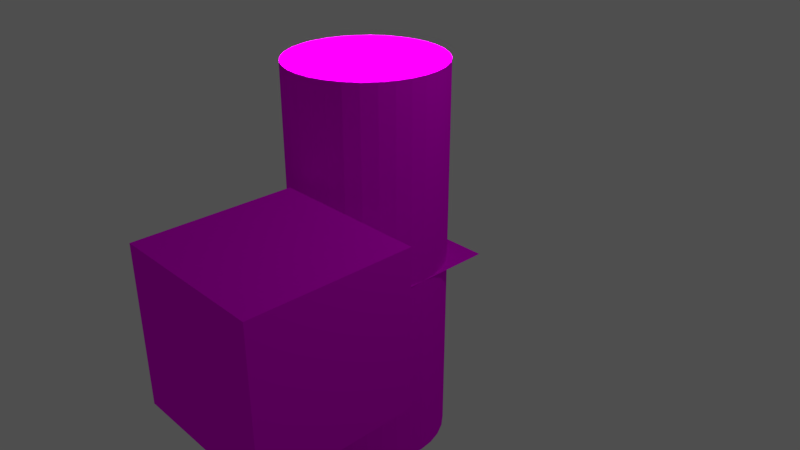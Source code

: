 # Source: bitmap2tex_startup.blend  (saved by Blender 2.79.0; exported with 4.5.12 LTS)
import bpy
from mathutils import Matrix  # noqa: F401  (used for matrix-valued properties, if any)

bpy.ops.wm.read_factory_settings(use_empty=True)
scene = bpy.context.scene
scene.name = 'Bitmap2Tex'

# ---- collections
col_collection_1 = bpy.data.collections.new('Collection 1'); scene.collection.children.link(col_collection_1)

# ---- materials (node trees are filled in below, after node groups)
mat_bitmap2tex_preview = bpy.data.materials.new('bitmap2tex_preview')
mat_bitmap2tex_preview.alpha_threshold = 0.0
mat_bitmap2tex_preview.roughness = 0.5
mat_bitmap2tex_preview.line_color = (0.0, 0.0, 0.0, 1.0)

# ---- material node trees
mat_bitmap2tex_preview.use_nodes = True; mat_bitmap2tex_preview.node_tree.nodes.clear()
_N = mat_bitmap2tex_preview.node_tree.nodes; _L = mat_bitmap2tex_preview.node_tree.links
n0 = _N.new('NodeFrame'); n0.name = 'Frame'; n0.location = (-2219, -2057)
n0.label = 'Bake Normal'
n0.width = 552
n1 = _N.new('ShaderNodeBsdfPrincipled'); n1.name = 'Principled BSDF.001'; n1.location = (-787, -793)
n1.width = 160
n1.subsurface_method = 'BURLEY'
n1.inputs[3].default_value = 1.45
n1.inputs[9].default_value = (1.0, 1.0, 1.0)
n1.inputs[13].default_value = 0.0
n2 = _N.new('ShaderNodeMapping'); n2.name = 'Mapping'; n2.location = (-1969, -1078)
n3 = _N.new('ShaderNodeMix'); n3.name = 'Mix'; n3.location = (-1034, -713)
n3.data_type = 'RGBA'
n3.blend_type = 'MULTIPLY'
n3.inputs[0].default_value = 0.7636
n4 = _N.new('ShaderNodeOutputMaterial'); n4.name = 'bake'; n4.location = (-507, -811)
n4.label = 'bake'
n5 = _N.new('ShaderNodeTexCoord'); n5.name = 'Texture Coordinate'; n5.location = (-2136, -1094)
n6 = _N.new('ShaderNodeBsdfDiffuse'); n6.name = 'Diffuse BSDF.001'; n6.location = (33, -30)
n6.inputs[1].default_value = 1.0
n7 = _N.new('ShaderNodeMath'); n7.name = 'Math'; n7.location = (191, -202)
n7.operation = 'MULTIPLY'
n7.inputs[1].default_value = 2.0
n8 = _N.new('ShaderNodeOutputMaterial'); n8.name = 'bake.001'; n8.location = (378, -57)
n8.label = 'bake_normal'
n9 = _N.new('ShaderNodeBump'); n9.name = 'Bump Convert'; n9.location = (-1064, -1561)
n9.inputs[0].default_value = 0.5
n9.inputs[1].default_value = 0.5
n9.inputs[2].default_value = 1.0
n10 = _N.new('ShaderNodeTexImage'); n10.name = 'Bump'; n10.location = (-1235, -1561)
n10.label = 'Bump'
n10.width = 140
n11 = _N.new('ShaderNodeTexImage'); n11.name = 'Roughness'; n11.location = (-1231, -1171)
n11.label = 'Roughness'
n11.width = 133
n12 = _N.new('ShaderNodeTexImage'); n12.name = 'AO'; n12.location = (-1232, -906)
n12.label = 'AO'
n12.width = 140
n13 = _N.new('ShaderNodeTexImage'); n13.name = 'Albedo'; n13.location = (-1227, -639)
n13.label = 'Albedo'
n13.width = 140
n14 = _N.new('ShaderNodeTexImage'); n14.name = 'bump_for_bake'; n14.location = (30, -197)
n14.label = 'Bump'
n14.width = 140
n15 = _N.new('ShaderNodeTexImage'); n15.name = 'Normal'; n15.location = (382, -196)
n15.label = 'Normal'
n15.width = 140
n16 = _N.new('ShaderNodeDisplacement'); n16.name = 'Displacement'; n16.location = (0, 0)
n16.inputs[1].default_value = 0.0
n16.inputs[2].default_value = 0.1
n6.parent = n0
n7.parent = n0
n8.parent = n0
n14.parent = n0
n15.parent = n0
_L.new(n5.outputs[2], n2.inputs[0])
_L.new(n13.outputs[0], n3.inputs[6])
_L.new(n10.outputs[0], n9.inputs[3])
_L.new(n3.outputs[2], n1.inputs[0])
_L.new(n12.outputs[0], n3.inputs[7])
_L.new(n14.outputs[0], n7.inputs[0])
_L.new(n1.outputs[0], n4.inputs[0])
_L.new(n9.outputs[0], n1.inputs[5])
_L.new(n11.outputs[0], n1.inputs[2])
_L.new(n6.outputs[0], n8.inputs[0])
_L.new(n2.outputs[0], n13.inputs[0])
_L.new(n2.outputs[0], n12.inputs[0])
_L.new(n2.outputs[0], n10.inputs[0])
_L.new(n2.outputs[0], n11.inputs[0])
_L.new(n7.outputs[0], n16.inputs[0])
_L.new(n16.outputs[0], n8.inputs[2])
n4.is_active_output = True

# ---- world
world_world = bpy.data.worlds.new('World'); scene.world = world_world
world_world.color = (0.07658, 0.07658, 0.07658)
world_world.use_sun_shadow = False
world_world.sun_shadow_jitter_overblur = 0.0
world_world.cycles.sampling_method = 'MANUAL'

# ---- cameras
cam_camera = bpy.data.cameras.new('Camera')
cam_camera.clip_end = 100.0
cam_camera.lens = 35.0
cam_camera.sensor_width = 32.0
cam_camera.sensor_height = 18.0
cam_camera.ortho_scale = 7.314
cam_camera.dof.focus_distance = 0.0

# ---- lights
light_point = bpy.data.lights.new('Point', 'POINT')
light_point.transmission_factor = 0.0
light_point.energy = 100.0
light_point.shadow_buffer_clip_start = 0.5
light_point.shadow_soft_size = 0.1
light_point.shadow_maximum_resolution = 0.006
light_point.use_absolute_resolution = True
light_lamp = bpy.data.lights.new('Lamp', 'POINT')
light_lamp.transmission_factor = 0.0
light_lamp.cutoff_distance = 30.0
light_lamp.energy = 100.0
light_lamp.shadow_buffer_clip_start = 1.001
light_lamp.shadow_soft_size = 0.1
light_lamp.shadow_maximum_resolution = 0.006
light_lamp.use_absolute_resolution = True

# ---- meshes
me_cube = bpy.data.meshes.new('Cube')
me_cube.from_pydata([(-1.0, -1.0, -1.0), (-1.0, -1.0, 1.0), (-1.0, 1.0, -1.0), (-1.0, 1.0, 1.0), (1.0, -1.0, -1.0), (1.0, -1.0, 1.0), (1.0, 1.0, -1.0), (1.0, 1.0, 1.0)], [], [(0, 1, 3, 2), (2, 3, 7, 6), (6, 7, 5, 4), (4, 5, 1, 0), (2, 6, 4, 0), (7, 3, 1, 5)])
_uv = me_cube.uv_layers.new(name='UVMap')
_uv.uv.foreach_set('vector', [0.6667, 0.6667, 0.3333, 0.6667, 0.3333, 0.3333, 0.6667, 0.3333, 0.3333, 0.6667, 3.974e-08, 0.6667, 0.0, 0.3333, 0.3333, 0.3333, 0.3333, 0.3333, 1.291e-07, 0.3333, 0.0, 8.941e-08, 0.3333, 0.0, 0.3333, 0.3333, 0.3333, 3.974e-08, 0.6667, 0.0, 0.6667, 0.3333, 1.0, 0.3333, 0.6667, 0.3333, 0.6667, 2.98e-08, 1.0, 0.0, 0.3333, 0.6667, 0.3333, 1.0, 4.967e-08, 1.0, 0.0, 0.6667])
me_cube.materials.append(mat_bitmap2tex_preview)
me_cube.use_remesh_preserve_volume = False
me_cube.use_remesh_preserve_attributes = False
me_cube.use_mirror_vertex_groups = False
me_cube.update()
me_plane = bpy.data.meshes.new('Plane')
me_plane.from_pydata([(-1.0, -1.0, 0.0), (1.0, -1.0, 0.0), (-1.0, 1.0, 0.0), (1.0, 1.0, 0.0), (-1.0, 0.9048, 0.0), (-1.0, 0.8095, 0.0), (-1.0, 0.7143, 0.0), (-1.0, 0.619, 0.0), (-1.0, 0.5238, 0.0), (-1.0, 0.4286, 0.0), (-1.0, 0.3333, 0.0), (-1.0, 0.2381, 0.0), (-1.0, 0.1429, 0.0), (-1.0, 0.04762, 0.0), (-1.0, -0.04762, 0.0), (-1.0, -0.1429, 0.0), (-1.0, -0.2381, 0.0), (-1.0, -0.3333, 0.0), (-1.0, -0.4286, 0.0), (-1.0, -0.5238, 0.0), (-1.0, -0.619, 0.0), (-1.0, -0.7143, 0.0), (-1.0, -0.8095, 0.0), (-1.0, -0.9048, 0.0), (-0.9048, -1.0, 0.0), (-0.8095, -1.0, 0.0), (-0.7143, -1.0, 0.0), (-0.619, -1.0, 0.0), (-0.5238, -1.0, 0.0), (-0.4286, -1.0, 0.0), (-0.3333, -1.0, 0.0), (-0.2381, -1.0, 0.0), (-0.1429, -1.0, 0.0), (-0.04762, -1.0, 0.0), (0.04762, -1.0, 0.0), (0.1429, -1.0, 0.0), (0.2381, -1.0, 0.0), (0.3333, -1.0, 0.0), (0.4286, -1.0, 0.0), (0.5238, -1.0, 0.0), (0.619, -1.0, 0.0), (0.7143, -1.0, 0.0), (0.8095, -1.0, 0.0), (0.9048, -1.0, 0.0), (1.0, -0.9048, 0.0), (1.0, -0.8095, 0.0), (1.0, -0.7143, 0.0), (1.0, -0.619, 0.0), (1.0, -0.5238, 0.0), (1.0, -0.4286, 0.0), (1.0, -0.3333, 0.0), (1.0, -0.2381, 0.0), (1.0, -0.1429, 0.0), (1.0, -0.04762, 0.0), (1.0, 0.04762, 0.0), (1.0, 0.1429, 0.0), (1.0, 0.2381, 0.0), (1.0, 0.3333, 0.0), (1.0, 0.4286, 0.0), (1.0, 0.5238, 0.0), (1.0, 0.619, 0.0), (1.0, 0.7143, 0.0), (1.0, 0.8095, 0.0), (1.0, 0.9048, 0.0), (0.9048, 1.0, 0.0), (0.8095, 1.0, 0.0), (0.7143, 1.0, 0.0), (0.619, 1.0, 0.0), (0.5238, 1.0, 0.0), (0.4286, 1.0, 0.0), (0.3333, 1.0, 0.0), (0.2381, 1.0, 0.0), (0.1429, 1.0, 0.0), (0.04762, 1.0, 0.0), (-0.04762, 1.0, 0.0), (-0.1429, 1.0, 0.0), (-0.2381, 1.0, 0.0), (-0.3333, 1.0, 0.0), (-0.4286, 1.0, 0.0), (-0.5238, 1.0, 0.0), (-0.619, 1.0, 0.0), (-0.7143, 1.0, 0.0), (-0.8095, 1.0, 0.0), (-0.9048, 1.0, 0.0), (-0.9048, -0.9048, 0.0), (-0.9048, -0.8095, 0.0), (-0.9048, -0.7143, 0.0), (-0.9048, -0.619, 0.0), (-0.9048, -0.5238, 0.0), (-0.9048, -0.4286, 0.0), (-0.9048, -0.3333, 0.0), (-0.9048, -0.2381, 0.0), (-0.9048, -0.1429, 0.0), (-0.9048, -0.04762, 0.0), (-0.9048, 0.04762, 0.0), (-0.9048, 0.1429, 0.0), (-0.9048, 0.2381, 0.0), (-0.9048, 0.3333, 0.0), (-0.9048, 0.4286, 0.0), (-0.9048, 0.5238, 0.0), (-0.9048, 0.619, 0.0), (-0.9048, 0.7143, 0.0), (-0.9048, 0.8095, 0.0), (-0.9048, 0.9048, 0.0), (-0.8095, -0.9048, 0.0), (-0.8095, -0.8095, 0.0), (-0.8095, -0.7143, 0.0), (-0.8095, -0.619, 0.0), (-0.8095, -0.5238, 0.0), (-0.8095, -0.4286, 0.0), (-0.8095, -0.3333, 0.0), (-0.8095, -0.2381, 0.0), (-0.8095, -0.1429, 0.0), (-0.8095, -0.04762, 0.0), (-0.8095, 0.04762, 0.0), (-0.8095, 0.1429, 0.0), (-0.8095, 0.2381, 0.0), (-0.8095, 0.3333, 0.0), (-0.8095, 0.4286, 0.0), (-0.8095, 0.5238, 0.0), (-0.8095, 0.619, 0.0), (-0.8095, 0.7143, 0.0), (-0.8095, 0.8095, 0.0), (-0.8095, 0.9048, 0.0), (-0.7143, -0.9048, 0.0), (-0.7143, -0.8095, 0.0), (-0.7143, -0.7143, 0.0), (-0.7143, -0.619, 0.0), (-0.7143, -0.5238, 0.0), (-0.7143, -0.4286, 0.0), (-0.7143, -0.3333, 0.0), (-0.7143, -0.2381, 0.0), (-0.7143, -0.1429, 0.0), (-0.7143, -0.04762, 0.0), (-0.7143, 0.04762, 0.0), (-0.7143, 0.1429, 0.0), (-0.7143, 0.2381, 0.0), (-0.7143, 0.3333, 0.0), (-0.7143, 0.4286, 0.0), (-0.7143, 0.5238, 0.0), (-0.7143, 0.619, 0.0), (-0.7143, 0.7143, 0.0), (-0.7143, 0.8095, 0.0), (-0.7143, 0.9048, 0.0), (-0.619, -0.9048, 0.0), (-0.619, -0.8095, 0.0), (-0.619, -0.7143, 0.0), (-0.619, -0.619, 0.0), (-0.619, -0.5238, 0.0), (-0.619, -0.4286, 0.0), (-0.619, -0.3333, 0.0), (-0.619, -0.2381, 0.0), (-0.619, -0.1429, 0.0), (-0.619, -0.04762, 0.0), (-0.619, 0.04762, 0.0), (-0.619, 0.1429, 0.0), (-0.619, 0.2381, 0.0), (-0.619, 0.3333, 0.0), (-0.619, 0.4286, 0.0), (-0.619, 0.5238, 0.0), (-0.619, 0.619, 0.0), (-0.619, 0.7143, 0.0), (-0.619, 0.8095, 0.0), (-0.619, 0.9048, 0.0), (-0.5238, -0.9048, 0.0), (-0.5238, -0.8095, 0.0), (-0.5238, -0.7143, 0.0), (-0.5238, -0.619, 0.0), (-0.5238, -0.5238, 0.0), (-0.5238, -0.4286, 0.0), (-0.5238, -0.3333, 0.0), (-0.5238, -0.2381, 0.0), (-0.5238, -0.1429, 0.0), (-0.5238, -0.04762, 0.0), (-0.5238, 0.04762, 0.0), (-0.5238, 0.1429, 0.0), (-0.5238, 0.2381, 0.0), (-0.5238, 0.3333, 0.0), (-0.5238, 0.4286, 0.0), (-0.5238, 0.5238, 0.0), (-0.5238, 0.619, 0.0), (-0.5238, 0.7143, 0.0), (-0.5238, 0.8095, 0.0), (-0.5238, 0.9048, 0.0), (-0.4286, -0.9048, 0.0), (-0.4286, -0.8095, 0.0), (-0.4286, -0.7143, 0.0), (-0.4286, -0.619, 0.0), (-0.4286, -0.5238, 0.0), (-0.4286, -0.4286, 0.0), (-0.4286, -0.3333, 0.0), (-0.4286, -0.2381, 0.0), (-0.4286, -0.1429, 0.0), (-0.4286, -0.04762, 0.0), (-0.4286, 0.04762, 0.0), (-0.4286, 0.1429, 0.0), (-0.4286, 0.2381, 0.0), (-0.4286, 0.3333, 0.0), (-0.4286, 0.4286, 0.0), (-0.4286, 0.5238, 0.0), (-0.4286, 0.619, 0.0), (-0.4286, 0.7143, 0.0), (-0.4286, 0.8095, 0.0), (-0.4286, 0.9048, 0.0), (-0.3333, -0.9048, 0.0), (-0.3333, -0.8095, 0.0), (-0.3333, -0.7143, 0.0), (-0.3333, -0.619, 0.0), (-0.3333, -0.5238, 0.0), (-0.3333, -0.4286, 0.0), (-0.3333, -0.3333, 0.0), (-0.3333, -0.2381, 0.0), (-0.3333, -0.1429, 0.0), (-0.3333, -0.04762, 0.0), (-0.3333, 0.04762, 0.0), (-0.3333, 0.1429, 0.0), (-0.3333, 0.2381, 0.0), (-0.3333, 0.3333, 0.0), (-0.3333, 0.4286, 0.0), (-0.3333, 0.5238, 0.0), (-0.3333, 0.619, 0.0), (-0.3333, 0.7143, 0.0), (-0.3333, 0.8095, 0.0), (-0.3333, 0.9048, 0.0), (-0.2381, -0.9048, 0.0), (-0.2381, -0.8095, 0.0), (-0.2381, -0.7143, 0.0), (-0.2381, -0.619, 0.0), (-0.2381, -0.5238, 0.0), (-0.2381, -0.4286, 0.0), (-0.2381, -0.3333, 0.0), (-0.2381, -0.2381, 0.0), (-0.2381, -0.1429, 0.0), (-0.2381, -0.04762, 0.0), (-0.2381, 0.04762, 0.0), (-0.2381, 0.1429, 0.0), (-0.2381, 0.2381, 0.0), (-0.2381, 0.3333, 0.0), (-0.2381, 0.4286, 0.0), (-0.2381, 0.5238, 0.0), (-0.2381, 0.619, 0.0), (-0.2381, 0.7143, 0.0), (-0.2381, 0.8095, 0.0), (-0.2381, 0.9048, 0.0), (-0.1429, -0.9048, 0.0), (-0.1429, -0.8095, 0.0), (-0.1429, -0.7143, 0.0), (-0.1429, -0.619, 0.0), (-0.1429, -0.5238, 0.0), (-0.1429, -0.4286, 0.0), (-0.1429, -0.3333, 0.0), (-0.1429, -0.2381, 0.0), (-0.1429, -0.1429, 0.0), (-0.1429, -0.04762, 0.0), (-0.1429, 0.04762, 0.0), (-0.1429, 0.1429, 0.0), (-0.1429, 0.2381, 0.0), (-0.1429, 0.3333, 0.0), (-0.1429, 0.4286, 0.0), (-0.1429, 0.5238, 0.0), (-0.1429, 0.619, 0.0), (-0.1429, 0.7143, 0.0), (-0.1429, 0.8095, 0.0), (-0.1429, 0.9048, 0.0), (-0.04762, -0.9048, 0.0), (-0.04762, -0.8095, 0.0), (-0.04762, -0.7143, 0.0), (-0.04762, -0.619, 0.0), (-0.04762, -0.5238, 0.0), (-0.04762, -0.4286, 0.0), (-0.04762, -0.3333, 0.0), (-0.04762, -0.2381, 0.0), (-0.04762, -0.1429, 0.0), (-0.04762, -0.04762, 0.0), (-0.04762, 0.04762, 0.0), (-0.04762, 0.1429, 0.0), (-0.04762, 0.2381, 0.0), (-0.04762, 0.3333, 0.0), (-0.04762, 0.4286, 0.0), (-0.04762, 0.5238, 0.0), (-0.04762, 0.619, 0.0), (-0.04762, 0.7143, 0.0), (-0.04762, 0.8095, 0.0), (-0.04762, 0.9048, 0.0), (0.04762, -0.9048, 0.0), (0.04762, -0.8095, 0.0), (0.04762, -0.7143, 0.0), (0.04762, -0.619, 0.0), (0.04762, -0.5238, 0.0), (0.04762, -0.4286, 0.0), (0.04762, -0.3333, 0.0), (0.04762, -0.2381, 0.0), (0.04762, -0.1429, 0.0), (0.04762, -0.04762, 0.0), (0.04762, 0.04762, 0.0), (0.04762, 0.1429, 0.0), (0.04762, 0.2381, 0.0), (0.04762, 0.3333, 0.0), (0.04762, 0.4286, 0.0), (0.04762, 0.5238, 0.0), (0.04762, 0.619, 0.0), (0.04762, 0.7143, 0.0), (0.04762, 0.8095, 0.0), (0.04762, 0.9048, 0.0), (0.1429, -0.9048, 0.0), (0.1429, -0.8095, 0.0), (0.1429, -0.7143, 0.0), (0.1429, -0.619, 0.0), (0.1429, -0.5238, 0.0), (0.1429, -0.4286, 0.0), (0.1429, -0.3333, 0.0), (0.1429, -0.2381, 0.0), (0.1429, -0.1429, 0.0), (0.1429, -0.04762, 0.0), (0.1429, 0.04762, 0.0), (0.1429, 0.1429, 0.0), (0.1429, 0.2381, 0.0), (0.1429, 0.3333, 0.0), (0.1429, 0.4286, 0.0), (0.1429, 0.5238, 0.0), (0.1429, 0.619, 0.0), (0.1429, 0.7143, 0.0), (0.1429, 0.8095, 0.0), (0.1429, 0.9048, 0.0), (0.2381, -0.9048, 0.0), (0.2381, -0.8095, 0.0), (0.2381, -0.7143, 0.0), (0.2381, -0.619, 0.0), (0.2381, -0.5238, 0.0), (0.2381, -0.4286, 0.0), (0.2381, -0.3333, 0.0), (0.2381, -0.2381, 0.0), (0.2381, -0.1429, 0.0), (0.2381, -0.04762, 0.0), (0.2381, 0.04762, 0.0), (0.2381, 0.1429, 0.0), (0.2381, 0.2381, 0.0), (0.2381, 0.3333, 0.0), (0.2381, 0.4286, 0.0), (0.2381, 0.5238, 0.0), (0.2381, 0.619, 0.0), (0.2381, 0.7143, 0.0), (0.2381, 0.8095, 0.0), (0.2381, 0.9048, 0.0), (0.3333, -0.9048, 0.0), (0.3333, -0.8095, 0.0), (0.3333, -0.7143, 0.0), (0.3333, -0.619, 0.0), (0.3333, -0.5238, 0.0), (0.3333, -0.4286, 0.0), (0.3333, -0.3333, 0.0), (0.3333, -0.2381, 0.0), (0.3333, -0.1429, 0.0), (0.3333, -0.04762, 0.0), (0.3333, 0.04762, 0.0), (0.3333, 0.1429, 0.0), (0.3333, 0.2381, 0.0), (0.3333, 0.3333, 0.0), (0.3333, 0.4286, 0.0), (0.3333, 0.5238, 0.0), (0.3333, 0.619, 0.0), (0.3333, 0.7143, 0.0), (0.3333, 0.8095, 0.0), (0.3333, 0.9048, 0.0), (0.4286, -0.9048, 0.0), (0.4286, -0.8095, 0.0), (0.4286, -0.7143, 0.0), (0.4286, -0.619, 0.0), (0.4286, -0.5238, 0.0), (0.4286, -0.4286, 0.0), (0.4286, -0.3333, 0.0), (0.4286, -0.2381, 0.0), (0.4286, -0.1429, 0.0), (0.4286, -0.04762, 0.0), (0.4286, 0.04762, 0.0), (0.4286, 0.1429, 0.0), (0.4286, 0.2381, 0.0), (0.4286, 0.3333, 0.0), (0.4286, 0.4286, 0.0), (0.4286, 0.5238, 0.0), (0.4286, 0.619, 0.0), (0.4286, 0.7143, 0.0), (0.4286, 0.8095, 0.0), (0.4286, 0.9048, 0.0), (0.5238, -0.9048, 0.0), (0.5238, -0.8095, 0.0), (0.5238, -0.7143, 0.0), (0.5238, -0.619, 0.0), (0.5238, -0.5238, 0.0), (0.5238, -0.4286, 0.0), (0.5238, -0.3333, 0.0), (0.5238, -0.2381, 0.0), (0.5238, -0.1429, 0.0), (0.5238, -0.04762, 0.0), (0.5238, 0.04762, 0.0), (0.5238, 0.1429, 0.0), (0.5238, 0.2381, 0.0), (0.5238, 0.3333, 0.0), (0.5238, 0.4286, 0.0), (0.5238, 0.5238, 0.0), (0.5238, 0.619, 0.0), (0.5238, 0.7143, 0.0), (0.5238, 0.8095, 0.0), (0.5238, 0.9048, 0.0), (0.619, -0.9048, 0.0), (0.619, -0.8095, 0.0), (0.619, -0.7143, 0.0), (0.619, -0.619, 0.0), (0.619, -0.5238, 0.0), (0.619, -0.4286, 0.0), (0.619, -0.3333, 0.0), (0.619, -0.2381, 0.0), (0.619, -0.1429, 0.0), (0.619, -0.04762, 0.0), (0.619, 0.04762, 0.0), (0.619, 0.1429, 0.0), (0.619, 0.2381, 0.0), (0.619, 0.3333, 0.0), (0.619, 0.4286, 0.0), (0.619, 0.5238, 0.0), (0.619, 0.619, 0.0), (0.619, 0.7143, 0.0), (0.619, 0.8095, 0.0), (0.619, 0.9048, 0.0), (0.7143, -0.9048, 0.0), (0.7143, -0.8095, 0.0), (0.7143, -0.7143, 0.0), (0.7143, -0.619, 0.0), (0.7143, -0.5238, 0.0), (0.7143, -0.4286, 0.0), (0.7143, -0.3333, 0.0), (0.7143, -0.2381, 0.0), (0.7143, -0.1429, 0.0), (0.7143, -0.04762, 0.0), (0.7143, 0.04762, 0.0), (0.7143, 0.1429, 0.0), (0.7143, 0.2381, 0.0), (0.7143, 0.3333, 0.0), (0.7143, 0.4286, 0.0), (0.7143, 0.5238, 0.0), (0.7143, 0.619, 0.0), (0.7143, 0.7143, 0.0), (0.7143, 0.8095, 0.0), (0.7143, 0.9048, 0.0), (0.8095, -0.9048, 0.0), (0.8095, -0.8095, 0.0), (0.8095, -0.7143, 0.0), (0.8095, -0.619, 0.0), (0.8095, -0.5238, 0.0), (0.8095, -0.4286, 0.0), (0.8095, -0.3333, 0.0), (0.8095, -0.2381, 0.0), (0.8095, -0.1429, 0.0), (0.8095, -0.04762, 0.0), (0.8095, 0.04762, 0.0), (0.8095, 0.1429, 0.0), (0.8095, 0.2381, 0.0), (0.8095, 0.3333, 0.0), (0.8095, 0.4286, 0.0), (0.8095, 0.5238, 0.0), (0.8095, 0.619, 0.0), (0.8095, 0.7143, 0.0), (0.8095, 0.8095, 0.0), (0.8095, 0.9048, 0.0), (0.9048, -0.9048, 0.0), (0.9048, -0.8095, 0.0), (0.9048, -0.7143, 0.0), (0.9048, -0.619, 0.0), (0.9048, -0.5238, 0.0), (0.9048, -0.4286, 0.0), (0.9048, -0.3333, 0.0), (0.9048, -0.2381, 0.0), (0.9048, -0.1429, 0.0), (0.9048, -0.04762, 0.0), (0.9048, 0.04762, 0.0), (0.9048, 0.1429, 0.0), (0.9048, 0.2381, 0.0), (0.9048, 0.3333, 0.0), (0.9048, 0.4286, 0.0), (0.9048, 0.5238, 0.0), (0.9048, 0.619, 0.0), (0.9048, 0.7143, 0.0), (0.9048, 0.8095, 0.0), (0.9048, 0.9048, 0.0)], [], [(483, 63, 3, 64), (4, 103, 83, 2), (103, 123, 82, 83), (123, 143, 81, 82), (143, 163, 80, 81), (163, 183, 79, 80), (183, 203, 78, 79), (203, 223, 77, 78), (223, 243, 76, 77), (243, 263, 75, 76), (263, 283, 74, 75), (283, 303, 73, 74), (303, 323, 72, 73), (323, 343, 71, 72), (343, 363, 70, 71), (363, 383, 69, 70), (383, 403, 68, 69), (403, 423, 67, 68), (423, 443, 66, 67), (443, 463, 65, 66), (463, 483, 64, 65), (0, 24, 84, 23), (23, 84, 85, 22), (22, 85, 86, 21), (21, 86, 87, 20), (20, 87, 88, 19), (19, 88, 89, 18), (18, 89, 90, 17), (17, 90, 91, 16), (16, 91, 92, 15), (15, 92, 93, 14), (14, 93, 94, 13), (13, 94, 95, 12), (12, 95, 96, 11), (11, 96, 97, 10), (10, 97, 98, 9), (9, 98, 99, 8), (8, 99, 100, 7), (7, 100, 101, 6), (6, 101, 102, 5), (5, 102, 103, 4), (24, 25, 104, 84), (84, 104, 105, 85), (85, 105, 106, 86), (86, 106, 107, 87), (87, 107, 108, 88), (88, 108, 109, 89), (89, 109, 110, 90), (90, 110, 111, 91), (91, 111, 112, 92), (92, 112, 113, 93), (93, 113, 114, 94), (94, 114, 115, 95), (95, 115, 116, 96), (96, 116, 117, 97), (97, 117, 118, 98), (98, 118, 119, 99), (99, 119, 120, 100), (100, 120, 121, 101), (101, 121, 122, 102), (102, 122, 123, 103), (25, 26, 124, 104), (104, 124, 125, 105), (105, 125, 126, 106), (106, 126, 127, 107), (107, 127, 128, 108), (108, 128, 129, 109), (109, 129, 130, 110), (110, 130, 131, 111), (111, 131, 132, 112), (112, 132, 133, 113), (113, 133, 134, 114), (114, 134, 135, 115), (115, 135, 136, 116), (116, 136, 137, 117), (117, 137, 138, 118), (118, 138, 139, 119), (119, 139, 140, 120), (120, 140, 141, 121), (121, 141, 142, 122), (122, 142, 143, 123), (26, 27, 144, 124), (124, 144, 145, 125), (125, 145, 146, 126), (126, 146, 147, 127), (127, 147, 148, 128), (128, 148, 149, 129), (129, 149, 150, 130), (130, 150, 151, 131), (131, 151, 152, 132), (132, 152, 153, 133), (133, 153, 154, 134), (134, 154, 155, 135), (135, 155, 156, 136), (136, 156, 157, 137), (137, 157, 158, 138), (138, 158, 159, 139), (139, 159, 160, 140), (140, 160, 161, 141), (141, 161, 162, 142), (142, 162, 163, 143), (27, 28, 164, 144), (144, 164, 165, 145), (145, 165, 166, 146), (146, 166, 167, 147), (147, 167, 168, 148), (148, 168, 169, 149), (149, 169, 170, 150), (150, 170, 171, 151), (151, 171, 172, 152), (152, 172, 173, 153), (153, 173, 174, 154), (154, 174, 175, 155), (155, 175, 176, 156), (156, 176, 177, 157), (157, 177, 178, 158), (158, 178, 179, 159), (159, 179, 180, 160), (160, 180, 181, 161), (161, 181, 182, 162), (162, 182, 183, 163), (28, 29, 184, 164), (164, 184, 185, 165), (165, 185, 186, 166), (166, 186, 187, 167), (167, 187, 188, 168), (168, 188, 189, 169), (169, 189, 190, 170), (170, 190, 191, 171), (171, 191, 192, 172), (172, 192, 193, 173), (173, 193, 194, 174), (174, 194, 195, 175), (175, 195, 196, 176), (176, 196, 197, 177), (177, 197, 198, 178), (178, 198, 199, 179), (179, 199, 200, 180), (180, 200, 201, 181), (181, 201, 202, 182), (182, 202, 203, 183), (29, 30, 204, 184), (184, 204, 205, 185), (185, 205, 206, 186), (186, 206, 207, 187), (187, 207, 208, 188), (188, 208, 209, 189), (189, 209, 210, 190), (190, 210, 211, 191), (191, 211, 212, 192), (192, 212, 213, 193), (193, 213, 214, 194), (194, 214, 215, 195), (195, 215, 216, 196), (196, 216, 217, 197), (197, 217, 218, 198), (198, 218, 219, 199), (199, 219, 220, 200), (200, 220, 221, 201), (201, 221, 222, 202), (202, 222, 223, 203), (30, 31, 224, 204), (204, 224, 225, 205), (205, 225, 226, 206), (206, 226, 227, 207), (207, 227, 228, 208), (208, 228, 229, 209), (209, 229, 230, 210), (210, 230, 231, 211), (211, 231, 232, 212), (212, 232, 233, 213), (213, 233, 234, 214), (214, 234, 235, 215), (215, 235, 236, 216), (216, 236, 237, 217), (217, 237, 238, 218), (218, 238, 239, 219), (219, 239, 240, 220), (220, 240, 241, 221), (221, 241, 242, 222), (222, 242, 243, 223), (31, 32, 244, 224), (224, 244, 245, 225), (225, 245, 246, 226), (226, 246, 247, 227), (227, 247, 248, 228), (228, 248, 249, 229), (229, 249, 250, 230), (230, 250, 251, 231), (231, 251, 252, 232), (232, 252, 253, 233), (233, 253, 254, 234), (234, 254, 255, 235), (235, 255, 256, 236), (236, 256, 257, 237), (237, 257, 258, 238), (238, 258, 259, 239), (239, 259, 260, 240), (240, 260, 261, 241), (241, 261, 262, 242), (242, 262, 263, 243), (32, 33, 264, 244), (244, 264, 265, 245), (245, 265, 266, 246), (246, 266, 267, 247), (247, 267, 268, 248), (248, 268, 269, 249), (249, 269, 270, 250), (250, 270, 271, 251), (251, 271, 272, 252), (252, 272, 273, 253), (253, 273, 274, 254), (254, 274, 275, 255), (255, 275, 276, 256), (256, 276, 277, 257), (257, 277, 278, 258), (258, 278, 279, 259), (259, 279, 280, 260), (260, 280, 281, 261), (261, 281, 282, 262), (262, 282, 283, 263), (33, 34, 284, 264), (264, 284, 285, 265), (265, 285, 286, 266), (266, 286, 287, 267), (267, 287, 288, 268), (268, 288, 289, 269), (269, 289, 290, 270), (270, 290, 291, 271), (271, 291, 292, 272), (272, 292, 293, 273), (273, 293, 294, 274), (274, 294, 295, 275), (275, 295, 296, 276), (276, 296, 297, 277), (277, 297, 298, 278), (278, 298, 299, 279), (279, 299, 300, 280), (280, 300, 301, 281), (281, 301, 302, 282), (282, 302, 303, 283), (34, 35, 304, 284), (284, 304, 305, 285), (285, 305, 306, 286), (286, 306, 307, 287), (287, 307, 308, 288), (288, 308, 309, 289), (289, 309, 310, 290), (290, 310, 311, 291), (291, 311, 312, 292), (292, 312, 313, 293), (293, 313, 314, 294), (294, 314, 315, 295), (295, 315, 316, 296), (296, 316, 317, 297), (297, 317, 318, 298), (298, 318, 319, 299), (299, 319, 320, 300), (300, 320, 321, 301), (301, 321, 322, 302), (302, 322, 323, 303), (35, 36, 324, 304), (304, 324, 325, 305), (305, 325, 326, 306), (306, 326, 327, 307), (307, 327, 328, 308), (308, 328, 329, 309), (309, 329, 330, 310), (310, 330, 331, 311), (311, 331, 332, 312), (312, 332, 333, 313), (313, 333, 334, 314), (314, 334, 335, 315), (315, 335, 336, 316), (316, 336, 337, 317), (317, 337, 338, 318), (318, 338, 339, 319), (319, 339, 340, 320), (320, 340, 341, 321), (321, 341, 342, 322), (322, 342, 343, 323), (36, 37, 344, 324), (324, 344, 345, 325), (325, 345, 346, 326), (326, 346, 347, 327), (327, 347, 348, 328), (328, 348, 349, 329), (329, 349, 350, 330), (330, 350, 351, 331), (331, 351, 352, 332), (332, 352, 353, 333), (333, 353, 354, 334), (334, 354, 355, 335), (335, 355, 356, 336), (336, 356, 357, 337), (337, 357, 358, 338), (338, 358, 359, 339), (339, 359, 360, 340), (340, 360, 361, 341), (341, 361, 362, 342), (342, 362, 363, 343), (37, 38, 364, 344), (344, 364, 365, 345), (345, 365, 366, 346), (346, 366, 367, 347), (347, 367, 368, 348), (348, 368, 369, 349), (349, 369, 370, 350), (350, 370, 371, 351), (351, 371, 372, 352), (352, 372, 373, 353), (353, 373, 374, 354), (354, 374, 375, 355), (355, 375, 376, 356), (356, 376, 377, 357), (357, 377, 378, 358), (358, 378, 379, 359), (359, 379, 380, 360), (360, 380, 381, 361), (361, 381, 382, 362), (362, 382, 383, 363), (38, 39, 384, 364), (364, 384, 385, 365), (365, 385, 386, 366), (366, 386, 387, 367), (367, 387, 388, 368), (368, 388, 389, 369), (369, 389, 390, 370), (370, 390, 391, 371), (371, 391, 392, 372), (372, 392, 393, 373), (373, 393, 394, 374), (374, 394, 395, 375), (375, 395, 396, 376), (376, 396, 397, 377), (377, 397, 398, 378), (378, 398, 399, 379), (379, 399, 400, 380), (380, 400, 401, 381), (381, 401, 402, 382), (382, 402, 403, 383), (39, 40, 404, 384), (384, 404, 405, 385), (385, 405, 406, 386), (386, 406, 407, 387), (387, 407, 408, 388), (388, 408, 409, 389), (389, 409, 410, 390), (390, 410, 411, 391), (391, 411, 412, 392), (392, 412, 413, 393), (393, 413, 414, 394), (394, 414, 415, 395), (395, 415, 416, 396), (396, 416, 417, 397), (397, 417, 418, 398), (398, 418, 419, 399), (399, 419, 420, 400), (400, 420, 421, 401), (401, 421, 422, 402), (402, 422, 423, 403), (40, 41, 424, 404), (404, 424, 425, 405), (405, 425, 426, 406), (406, 426, 427, 407), (407, 427, 428, 408), (408, 428, 429, 409), (409, 429, 430, 410), (410, 430, 431, 411), (411, 431, 432, 412), (412, 432, 433, 413), (413, 433, 434, 414), (414, 434, 435, 415), (415, 435, 436, 416), (416, 436, 437, 417), (417, 437, 438, 418), (418, 438, 439, 419), (419, 439, 440, 420), (420, 440, 441, 421), (421, 441, 442, 422), (422, 442, 443, 423), (41, 42, 444, 424), (424, 444, 445, 425), (425, 445, 446, 426), (426, 446, 447, 427), (427, 447, 448, 428), (428, 448, 449, 429), (429, 449, 450, 430), (430, 450, 451, 431), (431, 451, 452, 432), (432, 452, 453, 433), (433, 453, 454, 434), (434, 454, 455, 435), (435, 455, 456, 436), (436, 456, 457, 437), (437, 457, 458, 438), (438, 458, 459, 439), (439, 459, 460, 440), (440, 460, 461, 441), (441, 461, 462, 442), (442, 462, 463, 443), (42, 43, 464, 444), (444, 464, 465, 445), (445, 465, 466, 446), (446, 466, 467, 447), (447, 467, 468, 448), (448, 468, 469, 449), (449, 469, 470, 450), (450, 470, 471, 451), (451, 471, 472, 452), (452, 472, 473, 453), (453, 473, 474, 454), (454, 474, 475, 455), (455, 475, 476, 456), (456, 476, 477, 457), (457, 477, 478, 458), (458, 478, 479, 459), (459, 479, 480, 460), (460, 480, 481, 461), (461, 481, 482, 462), (462, 482, 483, 463), (43, 1, 44, 464), (464, 44, 45, 465), (465, 45, 46, 466), (466, 46, 47, 467), (467, 47, 48, 468), (468, 48, 49, 469), (469, 49, 50, 470), (470, 50, 51, 471), (471, 51, 52, 472), (472, 52, 53, 473), (473, 53, 54, 474), (474, 54, 55, 475), (475, 55, 56, 476), (476, 56, 57, 477), (477, 57, 58, 478), (478, 58, 59, 479), (479, 59, 60, 480), (480, 60, 61, 481), (481, 61, 62, 482), (482, 62, 63, 483)])
_uv = me_plane.uv_layers.new(name='UVMap')
_uv.uv.foreach_set('vector', [0.9523, 0.9523, 0.9999, 0.9523, 0.9999, 0.9999, 0.9523, 0.9999, 9.998e-05, 0.9523, 0.04771, 0.9523, 0.04771, 0.9999, 9.998e-05, 0.9999, 0.04771, 0.9523, 0.09532, 0.9523, 0.09532, 0.9999, 0.04771, 0.9999, 0.09532, 0.9523, 0.1429, 0.9523, 0.1429, 0.9999, 0.09532, 0.9999, 0.1429, 0.9523, 0.1905, 0.9523, 0.1905, 0.9999, 0.1429, 0.9999, 0.1905, 0.9523, 0.2381, 0.9523, 0.2381, 0.9999, 0.1905, 0.9999, 0.2381, 0.9523, 0.2858, 0.9523, 0.2858, 0.9999, 0.2381, 0.9999, 0.2858, 0.9523, 0.3334, 0.9523, 0.3334, 0.9999, 0.2858, 0.9999, 0.3334, 0.9523, 0.381, 0.9523, 0.381, 0.9999, 0.3334, 0.9999, 0.381, 0.9523, 0.4286, 0.9523, 0.4286, 0.9999, 0.381, 0.9999, 0.4286, 0.9523, 0.4762, 0.9523, 0.4762, 0.9999, 0.4286, 0.9999, 0.4762, 0.9523, 0.5238, 0.9523, 0.5238, 0.9999, 0.4762, 0.9999, 0.5238, 0.9523, 0.5714, 0.9523, 0.5714, 0.9999, 0.5238, 0.9999, 0.5714, 0.9523, 0.619, 0.9523, 0.619, 0.9999, 0.5714, 0.9999, 0.619, 0.9523, 0.6666, 0.9523, 0.6666, 0.9999, 0.619, 0.9999, 0.6666, 0.9523, 0.7142, 0.9523, 0.7142, 0.9999, 0.6666, 0.9999, 0.7142, 0.9523, 0.7619, 0.9523, 0.7619, 0.9999, 0.7142, 0.9999, 0.7619, 0.9523, 0.8095, 0.9523, 0.8095, 0.9999, 0.7619, 0.9999, 0.8095, 0.9523, 0.8571, 0.9523, 0.8571, 0.9999, 0.8095, 0.9999, 0.8571, 0.9523, 0.9047, 0.9523, 0.9047, 0.9999, 0.8571, 0.9999, 0.9047, 0.9523, 0.9523, 0.9523, 0.9523, 0.9999, 0.9047, 0.9999, 0.0001, 9.998e-05, 0.04771, 9.998e-05, 0.04771, 0.04771, 0.0001, 0.04771, 0.0001, 0.04771, 0.04771, 0.04771, 0.04771, 0.09532, 0.0001, 0.09532, 0.0001, 0.09532, 0.04771, 0.09532, 0.04771, 0.1429, 0.0001, 0.1429, 0.0001, 0.1429, 0.04771, 0.1429, 0.04771, 0.1905, 0.0001, 0.1905, 0.0001, 0.1905, 0.04771, 0.1905, 0.04771, 0.2381, 0.0001, 0.2381, 0.0001, 0.2381, 0.04771, 0.2381, 0.04771, 0.2858, 0.0001, 0.2858, 0.0001, 0.2858, 0.04771, 0.2858, 0.04771, 0.3334, 0.0001, 0.3334, 0.0001, 0.3334, 0.04771, 0.3334, 0.04771, 0.381, 0.0001, 0.381, 0.0001, 0.381, 0.04771, 0.381, 0.04771, 0.4286, 0.0001, 0.4286, 0.0001, 0.4286, 0.04771, 0.4286, 0.04771, 0.4762, 0.0001, 0.4762, 0.0001, 0.4762, 0.04771, 0.4762, 0.04771, 0.5238, 0.0001, 0.5238, 0.0001, 0.5238, 0.04771, 0.5238, 0.04771, 0.5714, 0.0001, 0.5714, 0.0001, 0.5714, 0.04771, 0.5714, 0.04771, 0.619, 0.0001, 0.619, 0.0001, 0.619, 0.04771, 0.619, 0.04771, 0.6666, 0.0001, 0.6666, 0.0001, 0.6666, 0.04771, 0.6666, 0.04771, 0.7142, 0.0001, 0.7142, 0.0001, 0.7142, 0.04771, 0.7142, 0.04771, 0.7619, 9.999e-05, 0.7619, 9.999e-05, 0.7619, 0.04771, 0.7619, 0.04771, 0.8095, 9.999e-05, 0.8095, 9.999e-05, 0.8095, 0.04771, 0.8095, 0.04771, 0.8571, 9.999e-05, 0.8571, 9.999e-05, 0.8571, 0.04771, 0.8571, 0.04771, 0.9047, 9.999e-05, 0.9047, 9.999e-05, 0.9047, 0.04771, 0.9047, 0.04771, 0.9523, 9.998e-05, 0.9523, 0.04771, 9.998e-05, 0.09532, 9.998e-05, 0.09532, 0.04771, 0.04771, 0.04771, 0.04771, 0.04771, 0.09532, 0.04771, 0.09532, 0.09532, 0.04771, 0.09532, 0.04771, 0.09532, 0.09532, 0.09532, 0.09532, 0.1429, 0.04771, 0.1429, 0.04771, 0.1429, 0.09532, 0.1429, 0.09532, 0.1905, 0.04771, 0.1905, 0.04771, 0.1905, 0.09532, 0.1905, 0.09532, 0.2381, 0.04771, 0.2381, 0.04771, 0.2381, 0.09532, 0.2381, 0.09532, 0.2858, 0.04771, 0.2858, 0.04771, 0.2858, 0.09532, 0.2858, 0.09532, 0.3334, 0.04771, 0.3334, 0.04771, 0.3334, 0.09532, 0.3334, 0.09532, 0.381, 0.04771, 0.381, 0.04771, 0.381, 0.09532, 0.381, 0.09532, 0.4286, 0.04771, 0.4286, 0.04771, 0.4286, 0.09532, 0.4286, 0.09532, 0.4762, 0.04771, 0.4762, 0.04771, 0.4762, 0.09532, 0.4762, 0.09532, 0.5238, 0.04771, 0.5238, 0.04771, 0.5238, 0.09532, 0.5238, 0.09532, 0.5714, 0.04771, 0.5714, 0.04771, 0.5714, 0.09532, 0.5714, 0.09532, 0.619, 0.04771, 0.619, 0.04771, 0.619, 0.09532, 0.619, 0.09532, 0.6666, 0.04771, 0.6666, 0.04771, 0.6666, 0.09532, 0.6666, 0.09532, 0.7142, 0.04771, 0.7142, 0.04771, 0.7142, 0.09532, 0.7142, 0.09532, 0.7619, 0.04771, 0.7619, 0.04771, 0.7619, 0.09532, 0.7619, 0.09532, 0.8095, 0.04771, 0.8095, 0.04771, 0.8095, 0.09532, 0.8095, 0.09532, 0.8571, 0.04771, 0.8571, 0.04771, 0.8571, 0.09532, 0.8571, 0.09532, 0.9047, 0.04771, 0.9047, 0.04771, 0.9047, 0.09532, 0.9047, 0.09532, 0.9523, 0.04771, 0.9523, 0.09532, 9.998e-05, 0.1429, 9.998e-05, 0.1429, 0.04771, 0.09532, 0.04771, 0.09532, 0.04771, 0.1429, 0.04771, 0.1429, 0.09532, 0.09532, 0.09532, 0.09532, 0.09532, 0.1429, 0.09532, 0.1429, 0.1429, 0.09532, 0.1429, 0.09532, 0.1429, 0.1429, 0.1429, 0.1429, 0.1905, 0.09532, 0.1905, 0.09532, 0.1905, 0.1429, 0.1905, 0.1429, 0.2381, 0.09532, 0.2381, 0.09532, 0.2381, 0.1429, 0.2381, 0.1429, 0.2858, 0.09532, 0.2858, 0.09532, 0.2858, 0.1429, 0.2858, 0.1429, 0.3334, 0.09532, 0.3334, 0.09532, 0.3334, 0.1429, 0.3334, 0.1429, 0.381, 0.09532, 0.381, 0.09532, 0.381, 0.1429, 0.381, 0.1429, 0.4286, 0.09532, 0.4286, 0.09532, 0.4286, 0.1429, 0.4286, 0.1429, 0.4762, 0.09532, 0.4762, 0.09532, 0.4762, 0.1429, 0.4762, 0.1429, 0.5238, 0.09532, 0.5238, 0.09532, 0.5238, 0.1429, 0.5238, 0.1429, 0.5714, 0.09532, 0.5714, 0.09532, 0.5714, 0.1429, 0.5714, 0.1429, 0.619, 0.09532, 0.619, 0.09532, 0.619, 0.1429, 0.619, 0.1429, 0.6666, 0.09532, 0.6666, 0.09532, 0.6666, 0.1429, 0.6666, 0.1429, 0.7142, 0.09532, 0.7142, 0.09532, 0.7142, 0.1429, 0.7142, 0.1429, 0.7619, 0.09532, 0.7619, 0.09532, 0.7619, 0.1429, 0.7619, 0.1429, 0.8095, 0.09532, 0.8095, 0.09532, 0.8095, 0.1429, 0.8095, 0.1429, 0.8571, 0.09532, 0.8571, 0.09532, 0.8571, 0.1429, 0.8571, 0.1429, 0.9047, 0.09532, 0.9047, 0.09532, 0.9047, 0.1429, 0.9047, 0.1429, 0.9523, 0.09532, 0.9523, 0.1429, 9.998e-05, 0.1905, 9.998e-05, 0.1905, 0.04771, 0.1429, 0.04771, 0.1429, 0.04771, 0.1905, 0.04771, 0.1905, 0.09532, 0.1429, 0.09532, 0.1429, 0.09532, 0.1905, 0.09532, 0.1905, 0.1429, 0.1429, 0.1429, 0.1429, 0.1429, 0.1905, 0.1429, 0.1905, 0.1905, 0.1429, 0.1905, 0.1429, 0.1905, 0.1905, 0.1905, 0.1905, 0.2381, 0.1429, 0.2381, 0.1429, 0.2381, 0.1905, 0.2381, 0.1905, 0.2858, 0.1429, 0.2858, 0.1429, 0.2858, 0.1905, 0.2858, 0.1905, 0.3334, 0.1429, 0.3334, 0.1429, 0.3334, 0.1905, 0.3334, 0.1905, 0.381, 0.1429, 0.381, 0.1429, 0.381, 0.1905, 0.381, 0.1905, 0.4286, 0.1429, 0.4286, 0.1429, 0.4286, 0.1905, 0.4286, 0.1905, 0.4762, 0.1429, 0.4762, 0.1429, 0.4762, 0.1905, 0.4762, 0.1905, 0.5238, 0.1429, 0.5238, 0.1429, 0.5238, 0.1905, 0.5238, 0.1905, 0.5714, 0.1429, 0.5714, 0.1429, 0.5714, 0.1905, 0.5714, 0.1905, 0.619, 0.1429, 0.619, 0.1429, 0.619, 0.1905, 0.619, 0.1905, 0.6666, 0.1429, 0.6666, 0.1429, 0.6666, 0.1905, 0.6666, 0.1905, 0.7142, 0.1429, 0.7142, 0.1429, 0.7142, 0.1905, 0.7142, 0.1905, 0.7619, 0.1429, 0.7619, 0.1429, 0.7619, 0.1905, 0.7619, 0.1905, 0.8095, 0.1429, 0.8095, 0.1429, 0.8095, 0.1905, 0.8095, 0.1905, 0.8571, 0.1429, 0.8571, 0.1429, 0.8571, 0.1905, 0.8571, 0.1905, 0.9047, 0.1429, 0.9047, 0.1429, 0.9047, 0.1905, 0.9047, 0.1905, 0.9523, 0.1429, 0.9523, 0.1905, 9.998e-05, 0.2381, 9.998e-05, 0.2381, 0.04771, 0.1905, 0.04771, 0.1905, 0.04771, 0.2381, 0.04771, 0.2381, 0.09532, 0.1905, 0.09532, 0.1905, 0.09532, 0.2381, 0.09532, 0.2381, 0.1429, 0.1905, 0.1429, 0.1905, 0.1429, 0.2381, 0.1429, 0.2381, 0.1905, 0.1905, 0.1905, 0.1905, 0.1905, 0.2381, 0.1905, 0.2381, 0.2381, 0.1905, 0.2381, 0.1905, 0.2381, 0.2381, 0.2381, 0.2381, 0.2858, 0.1905, 0.2858, 0.1905, 0.2858, 0.2381, 0.2858, 0.2381, 0.3334, 0.1905, 0.3334, 0.1905, 0.3334, 0.2381, 0.3334, 0.2381, 0.381, 0.1905, 0.381, 0.1905, 0.381, 0.2381, 0.381, 0.2381, 0.4286, 0.1905, 0.4286, 0.1905, 0.4286, 0.2381, 0.4286, 0.2381, 0.4762, 0.1905, 0.4762, 0.1905, 0.4762, 0.2381, 0.4762, 0.2381, 0.5238, 0.1905, 0.5238, 0.1905, 0.5238, 0.2381, 0.5238, 0.2381, 0.5714, 0.1905, 0.5714, 0.1905, 0.5714, 0.2381, 0.5714, 0.2381, 0.619, 0.1905, 0.619, 0.1905, 0.619, 0.2381, 0.619, 0.2381, 0.6666, 0.1905, 0.6666, 0.1905, 0.6666, 0.2381, 0.6666, 0.2381, 0.7142, 0.1905, 0.7142, 0.1905, 0.7142, 0.2381, 0.7142, 0.2381, 0.7619, 0.1905, 0.7619, 0.1905, 0.7619, 0.2381, 0.7619, 0.2381, 0.8095, 0.1905, 0.8095, 0.1905, 0.8095, 0.2381, 0.8095, 0.2381, 0.8571, 0.1905, 0.8571, 0.1905, 0.8571, 0.2381, 0.8571, 0.2381, 0.9047, 0.1905, 0.9047, 0.1905, 0.9047, 0.2381, 0.9047, 0.2381, 0.9523, 0.1905, 0.9523, 0.2381, 9.998e-05, 0.2858, 9.998e-05, 0.2858, 0.04771, 0.2381, 0.04771, 0.2381, 0.04771, 0.2858, 0.04771, 0.2858, 0.09532, 0.2381, 0.09532, 0.2381, 0.09532, 0.2858, 0.09532, 0.2858, 0.1429, 0.2381, 0.1429, 0.2381, 0.1429, 0.2858, 0.1429, 0.2858, 0.1905, 0.2381, 0.1905, 0.2381, 0.1905, 0.2858, 0.1905, 0.2858, 0.2381, 0.2381, 0.2381, 0.2381, 0.2381, 0.2858, 0.2381, 0.2858, 0.2858, 0.2381, 0.2858, 0.2381, 0.2858, 0.2858, 0.2858, 0.2858, 0.3334, 0.2381, 0.3334, 0.2381, 0.3334, 0.2858, 0.3334, 0.2858, 0.381, 0.2381, 0.381, 0.2381, 0.381, 0.2858, 0.381, 0.2858, 0.4286, 0.2381, 0.4286, 0.2381, 0.4286, 0.2858, 0.4286, 0.2858, 0.4762, 0.2381, 0.4762, 0.2381, 0.4762, 0.2858, 0.4762, 0.2858, 0.5238, 0.2381, 0.5238, 0.2381, 0.5238, 0.2858, 0.5238, 0.2858, 0.5714, 0.2381, 0.5714, 0.2381, 0.5714, 0.2858, 0.5714, 0.2858, 0.619, 0.2381, 0.619, 0.2381, 0.619, 0.2858, 0.619, 0.2858, 0.6666, 0.2381, 0.6666, 0.2381, 0.6666, 0.2858, 0.6666, 0.2858, 0.7142, 0.2381, 0.7142, 0.2381, 0.7142, 0.2858, 0.7142, 0.2858, 0.7619, 0.2381, 0.7619, 0.2381, 0.7619, 0.2858, 0.7619, 0.2858, 0.8095, 0.2381, 0.8095, 0.2381, 0.8095, 0.2858, 0.8095, 0.2858, 0.8571, 0.2381, 0.8571, 0.2381, 0.8571, 0.2858, 0.8571, 0.2858, 0.9047, 0.2381, 0.9047, 0.2381, 0.9047, 0.2858, 0.9047, 0.2858, 0.9523, 0.2381, 0.9523, 0.2858, 9.998e-05, 0.3334, 9.998e-05, 0.3334, 0.04771, 0.2858, 0.04771, 0.2858, 0.04771, 0.3334, 0.04771, 0.3334, 0.09532, 0.2858, 0.09532, 0.2858, 0.09532, 0.3334, 0.09532, 0.3334, 0.1429, 0.2858, 0.1429, 0.2858, 0.1429, 0.3334, 0.1429, 0.3334, 0.1905, 0.2858, 0.1905, 0.2858, 0.1905, 0.3334, 0.1905, 0.3334, 0.2381, 0.2858, 0.2381, 0.2858, 0.2381, 0.3334, 0.2381, 0.3334, 0.2858, 0.2858, 0.2858, 0.2858, 0.2858, 0.3334, 0.2858, 0.3334, 0.3334, 0.2858, 0.3334, 0.2858, 0.3334, 0.3334, 0.3334, 0.3334, 0.381, 0.2858, 0.381, 0.2858, 0.381, 0.3334, 0.381, 0.3334, 0.4286, 0.2858, 0.4286, 0.2858, 0.4286, 0.3334, 0.4286, 0.3334, 0.4762, 0.2858, 0.4762, 0.2858, 0.4762, 0.3334, 0.4762, 0.3334, 0.5238, 0.2858, 0.5238, 0.2858, 0.5238, 0.3334, 0.5238, 0.3334, 0.5714, 0.2858, 0.5714, 0.2858, 0.5714, 0.3334, 0.5714, 0.3334, 0.619, 0.2858, 0.619, 0.2858, 0.619, 0.3334, 0.619, 0.3334, 0.6666, 0.2858, 0.6666, 0.2858, 0.6666, 0.3334, 0.6666, 0.3334, 0.7142, 0.2858, 0.7142, 0.2858, 0.7142, 0.3334, 0.7142, 0.3334, 0.7619, 0.2858, 0.7619, 0.2858, 0.7619, 0.3334, 0.7619, 0.3334, 0.8095, 0.2858, 0.8095, 0.2858, 0.8095, 0.3334, 0.8095, 0.3334, 0.8571, 0.2858, 0.8571, 0.2858, 0.8571, 0.3334, 0.8571, 0.3334, 0.9047, 0.2858, 0.9047, 0.2858, 0.9047, 0.3334, 0.9047, 0.3334, 0.9523, 0.2858, 0.9523, 0.3334, 9.998e-05, 0.381, 9.998e-05, 0.381, 0.04771, 0.3334, 0.04771, 0.3334, 0.04771, 0.381, 0.04771, 0.381, 0.09532, 0.3334, 0.09532, 0.3334, 0.09532, 0.381, 0.09532, 0.381, 0.1429, 0.3334, 0.1429, 0.3334, 0.1429, 0.381, 0.1429, 0.381, 0.1905, 0.3334, 0.1905, 0.3334, 0.1905, 0.381, 0.1905, 0.381, 0.2381, 0.3334, 0.2381, 0.3334, 0.2381, 0.381, 0.2381, 0.381, 0.2858, 0.3334, 0.2858, 0.3334, 0.2858, 0.381, 0.2858, 0.381, 0.3334, 0.3334, 0.3334, 0.3334, 0.3334, 0.381, 0.3334, 0.381, 0.381, 0.3334, 0.381, 0.3334, 0.381, 0.381, 0.381, 0.381, 0.4286, 0.3334, 0.4286, 0.3334, 0.4286, 0.381, 0.4286, 0.381, 0.4762, 0.3334, 0.4762, 0.3334, 0.4762, 0.381, 0.4762, 0.381, 0.5238, 0.3334, 0.5238, 0.3334, 0.5238, 0.381, 0.5238, 0.381, 0.5714, 0.3334, 0.5714, 0.3334, 0.5714, 0.381, 0.5714, 0.381, 0.619, 0.3334, 0.619, 0.3334, 0.619, 0.381, 0.619, 0.381, 0.6666, 0.3334, 0.6666, 0.3334, 0.6666, 0.381, 0.6666, 0.381, 0.7142, 0.3334, 0.7142, 0.3334, 0.7142, 0.381, 0.7142, 0.381, 0.7619, 0.3334, 0.7619, 0.3334, 0.7619, 0.381, 0.7619, 0.381, 0.8095, 0.3334, 0.8095, 0.3334, 0.8095, 0.381, 0.8095, 0.381, 0.8571, 0.3334, 0.8571, 0.3334, 0.8571, 0.381, 0.8571, 0.381, 0.9047, 0.3334, 0.9047, 0.3334, 0.9047, 0.381, 0.9047, 0.381, 0.9523, 0.3334, 0.9523, 0.381, 9.998e-05, 0.4286, 9.998e-05, 0.4286, 0.04771, 0.381, 0.04771, 0.381, 0.04771, 0.4286, 0.04771, 0.4286, 0.09532, 0.381, 0.09532, 0.381, 0.09532, 0.4286, 0.09532, 0.4286, 0.1429, 0.381, 0.1429, 0.381, 0.1429, 0.4286, 0.1429, 0.4286, 0.1905, 0.381, 0.1905, 0.381, 0.1905, 0.4286, 0.1905, 0.4286, 0.2381, 0.381, 0.2381, 0.381, 0.2381, 0.4286, 0.2381, 0.4286, 0.2858, 0.381, 0.2858, 0.381, 0.2858, 0.4286, 0.2858, 0.4286, 0.3334, 0.381, 0.3334, 0.381, 0.3334, 0.4286, 0.3334, 0.4286, 0.381, 0.381, 0.381, 0.381, 0.381, 0.4286, 0.381, 0.4286, 0.4286, 0.381, 0.4286, 0.381, 0.4286, 0.4286, 0.4286, 0.4286, 0.4762, 0.381, 0.4762, 0.381, 0.4762, 0.4286, 0.4762, 0.4286, 0.5238, 0.381, 0.5238, 0.381, 0.5238, 0.4286, 0.5238, 0.4286, 0.5714, 0.381, 0.5714, 0.381, 0.5714, 0.4286, 0.5714, 0.4286, 0.619, 0.381, 0.619, 0.381, 0.619, 0.4286, 0.619, 0.4286, 0.6666, 0.381, 0.6666, 0.381, 0.6666, 0.4286, 0.6666, 0.4286, 0.7142, 0.381, 0.7142, 0.381, 0.7142, 0.4286, 0.7142, 0.4286, 0.7619, 0.381, 0.7619, 0.381, 0.7619, 0.4286, 0.7619, 0.4286, 0.8095, 0.381, 0.8095, 0.381, 0.8095, 0.4286, 0.8095, 0.4286, 0.8571, 0.381, 0.8571, 0.381, 0.8571, 0.4286, 0.8571, 0.4286, 0.9047, 0.381, 0.9047, 0.381, 0.9047, 0.4286, 0.9047, 0.4286, 0.9523, 0.381, 0.9523, 0.4286, 9.998e-05, 0.4762, 9.998e-05, 0.4762, 0.04771, 0.4286, 0.04771, 0.4286, 0.04771, 0.4762, 0.04771, 0.4762, 0.09532, 0.4286, 0.09532, 0.4286, 0.09532, 0.4762, 0.09532, 0.4762, 0.1429, 0.4286, 0.1429, 0.4286, 0.1429, 0.4762, 0.1429, 0.4762, 0.1905, 0.4286, 0.1905, 0.4286, 0.1905, 0.4762, 0.1905, 0.4762, 0.2381, 0.4286, 0.2381, 0.4286, 0.2381, 0.4762, 0.2381, 0.4762, 0.2858, 0.4286, 0.2858, 0.4286, 0.2858, 0.4762, 0.2858, 0.4762, 0.3334, 0.4286, 0.3334, 0.4286, 0.3334, 0.4762, 0.3334, 0.4762, 0.381, 0.4286, 0.381, 0.4286, 0.381, 0.4762, 0.381, 0.4762, 0.4286, 0.4286, 0.4286, 0.4286, 0.4286, 0.4762, 0.4286, 0.4762, 0.4762, 0.4286, 0.4762, 0.4286, 0.4762, 0.4762, 0.4762, 0.4762, 0.5238, 0.4286, 0.5238, 0.4286, 0.5238, 0.4762, 0.5238, 0.4762, 0.5714, 0.4286, 0.5714, 0.4286, 0.5714, 0.4762, 0.5714, 0.4762, 0.619, 0.4286, 0.619, 0.4286, 0.619, 0.4762, 0.619, 0.4762, 0.6666, 0.4286, 0.6666, 0.4286, 0.6666, 0.4762, 0.6666, 0.4762, 0.7142, 0.4286, 0.7142, 0.4286, 0.7142, 0.4762, 0.7142, 0.4762, 0.7619, 0.4286, 0.7619, 0.4286, 0.7619, 0.4762, 0.7619, 0.4762, 0.8095, 0.4286, 0.8095, 0.4286, 0.8095, 0.4762, 0.8095, 0.4762, 0.8571, 0.4286, 0.8571, 0.4286, 0.8571, 0.4762, 0.8571, 0.4762, 0.9047, 0.4286, 0.9047, 0.4286, 0.9047, 0.4762, 0.9047, 0.4762, 0.9523, 0.4286, 0.9523, 0.4762, 9.998e-05, 0.5238, 9.998e-05, 0.5238, 0.04771, 0.4762, 0.04771, 0.4762, 0.04771, 0.5238, 0.04771, 0.5238, 0.09532, 0.4762, 0.09532, 0.4762, 0.09532, 0.5238, 0.09532, 0.5238, 0.1429, 0.4762, 0.1429, 0.4762, 0.1429, 0.5238, 0.1429, 0.5238, 0.1905, 0.4762, 0.1905, 0.4762, 0.1905, 0.5238, 0.1905, 0.5238, 0.2381, 0.4762, 0.2381, 0.4762, 0.2381, 0.5238, 0.2381, 0.5238, 0.2858, 0.4762, 0.2858, 0.4762, 0.2858, 0.5238, 0.2858, 0.5238, 0.3334, 0.4762, 0.3334, 0.4762, 0.3334, 0.5238, 0.3334, 0.5238, 0.381, 0.4762, 0.381, 0.4762, 0.381, 0.5238, 0.381, 0.5238, 0.4286, 0.4762, 0.4286, 0.4762, 0.4286, 0.5238, 0.4286, 0.5238, 0.4762, 0.4762, 0.4762, 0.4762, 0.4762, 0.5238, 0.4762, 0.5238, 0.5238, 0.4762, 0.5238, 0.4762, 0.5238, 0.5238, 0.5238, 0.5238, 0.5714, 0.4762, 0.5714, 0.4762, 0.5714, 0.5238, 0.5714, 0.5238, 0.619, 0.4762, 0.619, 0.4762, 0.619, 0.5238, 0.619, 0.5238, 0.6666, 0.4762, 0.6666, 0.4762, 0.6666, 0.5238, 0.6666, 0.5238, 0.7142, 0.4762, 0.7142, 0.4762, 0.7142, 0.5238, 0.7142, 0.5238, 0.7619, 0.4762, 0.7619, 0.4762, 0.7619, 0.5238, 0.7619, 0.5238, 0.8095, 0.4762, 0.8095, 0.4762, 0.8095, 0.5238, 0.8095, 0.5238, 0.8571, 0.4762, 0.8571, 0.4762, 0.8571, 0.5238, 0.8571, 0.5238, 0.9047, 0.4762, 0.9047, 0.4762, 0.9047, 0.5238, 0.9047, 0.5238, 0.9523, 0.4762, 0.9523, 0.5238, 9.998e-05, 0.5714, 9.998e-05, 0.5714, 0.04771, 0.5238, 0.04771, 0.5238, 0.04771, 0.5714, 0.04771, 0.5714, 0.09532, 0.5238, 0.09532, 0.5238, 0.09532, 0.5714, 0.09532, 0.5714, 0.1429, 0.5238, 0.1429, 0.5238, 0.1429, 0.5714, 0.1429, 0.5714, 0.1905, 0.5238, 0.1905, 0.5238, 0.1905, 0.5714, 0.1905, 0.5714, 0.2381, 0.5238, 0.2381, 0.5238, 0.2381, 0.5714, 0.2381, 0.5714, 0.2858, 0.5238, 0.2858, 0.5238, 0.2858, 0.5714, 0.2858, 0.5714, 0.3334, 0.5238, 0.3334, 0.5238, 0.3334, 0.5714, 0.3334, 0.5714, 0.381, 0.5238, 0.381, 0.5238, 0.381, 0.5714, 0.381, 0.5714, 0.4286, 0.5238, 0.4286, 0.5238, 0.4286, 0.5714, 0.4286, 0.5714, 0.4762, 0.5238, 0.4762, 0.5238, 0.4762, 0.5714, 0.4762, 0.5714, 0.5238, 0.5238, 0.5238, 0.5238, 0.5238, 0.5714, 0.5238, 0.5714, 0.5714, 0.5238, 0.5714, 0.5238, 0.5714, 0.5714, 0.5714, 0.5714, 0.619, 0.5238, 0.619, 0.5238, 0.619, 0.5714, 0.619, 0.5714, 0.6666, 0.5238, 0.6666, 0.5238, 0.6666, 0.5714, 0.6666, 0.5714, 0.7142, 0.5238, 0.7142, 0.5238, 0.7142, 0.5714, 0.7142, 0.5714, 0.7619, 0.5238, 0.7619, 0.5238, 0.7619, 0.5714, 0.7619, 0.5714, 0.8095, 0.5238, 0.8095, 0.5238, 0.8095, 0.5714, 0.8095, 0.5714, 0.8571, 0.5238, 0.8571, 0.5238, 0.8571, 0.5714, 0.8571, 0.5714, 0.9047, 0.5238, 0.9047, 0.5238, 0.9047, 0.5714, 0.9047, 0.5714, 0.9523, 0.5238, 0.9523, 0.5714, 9.998e-05, 0.619, 9.998e-05, 0.619, 0.04771, 0.5714, 0.04771, 0.5714, 0.04771, 0.619, 0.04771, 0.619, 0.09532, 0.5714, 0.09532, 0.5714, 0.09532, 0.619, 0.09532, 0.619, 0.1429, 0.5714, 0.1429, 0.5714, 0.1429, 0.619, 0.1429, 0.619, 0.1905, 0.5714, 0.1905, 0.5714, 0.1905, 0.619, 0.1905, 0.619, 0.2381, 0.5714, 0.2381, 0.5714, 0.2381, 0.619, 0.2381, 0.619, 0.2858, 0.5714, 0.2858, 0.5714, 0.2858, 0.619, 0.2858, 0.619, 0.3334, 0.5714, 0.3334, 0.5714, 0.3334, 0.619, 0.3334, 0.619, 0.381, 0.5714, 0.381, 0.5714, 0.381, 0.619, 0.381, 0.619, 0.4286, 0.5714, 0.4286, 0.5714, 0.4286, 0.619, 0.4286, 0.619, 0.4762, 0.5714, 0.4762, 0.5714, 0.4762, 0.619, 0.4762, 0.619, 0.5238, 0.5714, 0.5238, 0.5714, 0.5238, 0.619, 0.5238, 0.619, 0.5714, 0.5714, 0.5714, 0.5714, 0.5714, 0.619, 0.5714, 0.619, 0.619, 0.5714, 0.619, 0.5714, 0.619, 0.619, 0.619, 0.619, 0.6666, 0.5714, 0.6666, 0.5714, 0.6666, 0.619, 0.6666, 0.619, 0.7142, 0.5714, 0.7142, 0.5714, 0.7142, 0.619, 0.7142, 0.619, 0.7619, 0.5714, 0.7619, 0.5714, 0.7619, 0.619, 0.7619, 0.619, 0.8095, 0.5714, 0.8095, 0.5714, 0.8095, 0.619, 0.8095, 0.619, 0.8571, 0.5714, 0.8571, 0.5714, 0.8571, 0.619, 0.8571, 0.619, 0.9047, 0.5714, 0.9047, 0.5714, 0.9047, 0.619, 0.9047, 0.619, 0.9523, 0.5714, 0.9523, 0.619, 9.998e-05, 0.6666, 9.998e-05, 0.6666, 0.04771, 0.619, 0.04771, 0.619, 0.04771, 0.6666, 0.04771, 0.6666, 0.09532, 0.619, 0.09532, 0.619, 0.09532, 0.6666, 0.09532, 0.6666, 0.1429, 0.619, 0.1429, 0.619, 0.1429, 0.6666, 0.1429, 0.6666, 0.1905, 0.619, 0.1905, 0.619, 0.1905, 0.6666, 0.1905, 0.6666, 0.2381, 0.619, 0.2381, 0.619, 0.2381, 0.6666, 0.2381, 0.6666, 0.2858, 0.619, 0.2858, 0.619, 0.2858, 0.6666, 0.2858, 0.6666, 0.3334, 0.619, 0.3334, 0.619, 0.3334, 0.6666, 0.3334, 0.6666, 0.381, 0.619, 0.381, 0.619, 0.381, 0.6666, 0.381, 0.6666, 0.4286, 0.619, 0.4286, 0.619, 0.4286, 0.6666, 0.4286, 0.6666, 0.4762, 0.619, 0.4762, 0.619, 0.4762, 0.6666, 0.4762, 0.6666, 0.5238, 0.619, 0.5238, 0.619, 0.5238, 0.6666, 0.5238, 0.6666, 0.5714, 0.619, 0.5714, 0.619, 0.5714, 0.6666, 0.5714, 0.6666, 0.619, 0.619, 0.619, 0.619, 0.619, 0.6666, 0.619, 0.6666, 0.6666, 0.619, 0.6666, 0.619, 0.6666, 0.6666, 0.6666, 0.6666, 0.7142, 0.619, 0.7142, 0.619, 0.7142, 0.6666, 0.7142, 0.6666, 0.7619, 0.619, 0.7619, 0.619, 0.7619, 0.6666, 0.7619, 0.6666, 0.8095, 0.619, 0.8095, 0.619, 0.8095, 0.6666, 0.8095, 0.6666, 0.8571, 0.619, 0.8571, 0.619, 0.8571, 0.6666, 0.8571, 0.6666, 0.9047, 0.619, 0.9047, 0.619, 0.9047, 0.6666, 0.9047, 0.6666, 0.9523, 0.619, 0.9523, 0.6666, 9.998e-05, 0.7142, 9.998e-05, 0.7142, 0.04771, 0.6666, 0.04771, 0.6666, 0.04771, 0.7142, 0.04771, 0.7142, 0.09532, 0.6666, 0.09532, 0.6666, 0.09532, 0.7142, 0.09532, 0.7142, 0.1429, 0.6666, 0.1429, 0.6666, 0.1429, 0.7142, 0.1429, 0.7142, 0.1905, 0.6666, 0.1905, 0.6666, 0.1905, 0.7142, 0.1905, 0.7142, 0.2381, 0.6666, 0.2381, 0.6666, 0.2381, 0.7142, 0.2381, 0.7142, 0.2858, 0.6666, 0.2858, 0.6666, 0.2858, 0.7142, 0.2858, 0.7142, 0.3334, 0.6666, 0.3334, 0.6666, 0.3334, 0.7142, 0.3334, 0.7142, 0.381, 0.6666, 0.381, 0.6666, 0.381, 0.7142, 0.381, 0.7142, 0.4286, 0.6666, 0.4286, 0.6666, 0.4286, 0.7142, 0.4286, 0.7142, 0.4762, 0.6666, 0.4762, 0.6666, 0.4762, 0.7142, 0.4762, 0.7142, 0.5238, 0.6666, 0.5238, 0.6666, 0.5238, 0.7142, 0.5238, 0.7142, 0.5714, 0.6666, 0.5714, 0.6666, 0.5714, 0.7142, 0.5714, 0.7142, 0.619, 0.6666, 0.619, 0.6666, 0.619, 0.7142, 0.619, 0.7142, 0.6666, 0.6666, 0.6666, 0.6666, 0.6666, 0.7142, 0.6666, 0.7142, 0.7142, 0.6666, 0.7142, 0.6666, 0.7142, 0.7142, 0.7142, 0.7142, 0.7619, 0.6666, 0.7619, 0.6666, 0.7619, 0.7142, 0.7619, 0.7142, 0.8095, 0.6666, 0.8095, 0.6666, 0.8095, 0.7142, 0.8095, 0.7142, 0.8571, 0.6666, 0.8571, 0.6666, 0.8571, 0.7142, 0.8571, 0.7142, 0.9047, 0.6666, 0.9047, 0.6666, 0.9047, 0.7142, 0.9047, 0.7142, 0.9523, 0.6666, 0.9523, 0.7142, 9.998e-05, 0.7619, 9.998e-05, 0.7619, 0.04771, 0.7142, 0.04771, 0.7142, 0.04771, 0.7619, 0.04771, 0.7619, 0.09532, 0.7142, 0.09532, 0.7142, 0.09532, 0.7619, 0.09532, 0.7619, 0.1429, 0.7142, 0.1429, 0.7142, 0.1429, 0.7619, 0.1429, 0.7619, 0.1905, 0.7142, 0.1905, 0.7142, 0.1905, 0.7619, 0.1905, 0.7619, 0.2381, 0.7142, 0.2381, 0.7142, 0.2381, 0.7619, 0.2381, 0.7619, 0.2858, 0.7142, 0.2858, 0.7142, 0.2858, 0.7619, 0.2858, 0.7619, 0.3334, 0.7142, 0.3334, 0.7142, 0.3334, 0.7619, 0.3334, 0.7619, 0.381, 0.7142, 0.381, 0.7142, 0.381, 0.7619, 0.381, 0.7619, 0.4286, 0.7142, 0.4286, 0.7142, 0.4286, 0.7619, 0.4286, 0.7619, 0.4762, 0.7142, 0.4762, 0.7142, 0.4762, 0.7619, 0.4762, 0.7619, 0.5238, 0.7142, 0.5238, 0.7142, 0.5238, 0.7619, 0.5238, 0.7619, 0.5714, 0.7142, 0.5714, 0.7142, 0.5714, 0.7619, 0.5714, 0.7619, 0.619, 0.7142, 0.619, 0.7142, 0.619, 0.7619, 0.619, 0.7619, 0.6666, 0.7142, 0.6666, 0.7142, 0.6666, 0.7619, 0.6666, 0.7619, 0.7142, 0.7142, 0.7142, 0.7142, 0.7142, 0.7619, 0.7142, 0.7619, 0.7619, 0.7142, 0.7619, 0.7142, 0.7619, 0.7619, 0.7619, 0.7619, 0.8095, 0.7142, 0.8095, 0.7142, 0.8095, 0.7619, 0.8095, 0.7619, 0.8571, 0.7142, 0.8571, 0.7142, 0.8571, 0.7619, 0.8571, 0.7619, 0.9047, 0.7142, 0.9047, 0.7142, 0.9047, 0.7619, 0.9047, 0.7619, 0.9523, 0.7142, 0.9523, 0.7619, 9.998e-05, 0.8095, 9.998e-05, 0.8095, 0.04771, 0.7619, 0.04771, 0.7619, 0.04771, 0.8095, 0.04771, 0.8095, 0.09532, 0.7619, 0.09532, 0.7619, 0.09532, 0.8095, 0.09532, 0.8095, 0.1429, 0.7619, 0.1429, 0.7619, 0.1429, 0.8095, 0.1429, 0.8095, 0.1905, 0.7619, 0.1905, 0.7619, 0.1905, 0.8095, 0.1905, 0.8095, 0.2381, 0.7619, 0.2381, 0.7619, 0.2381, 0.8095, 0.2381, 0.8095, 0.2858, 0.7619, 0.2858, 0.7619, 0.2858, 0.8095, 0.2858, 0.8095, 0.3334, 0.7619, 0.3334, 0.7619, 0.3334, 0.8095, 0.3334, 0.8095, 0.381, 0.7619, 0.381, 0.7619, 0.381, 0.8095, 0.381, 0.8095, 0.4286, 0.7619, 0.4286, 0.7619, 0.4286, 0.8095, 0.4286, 0.8095, 0.4762, 0.7619, 0.4762, 0.7619, 0.4762, 0.8095, 0.4762, 0.8095, 0.5238, 0.7619, 0.5238, 0.7619, 0.5238, 0.8095, 0.5238, 0.8095, 0.5714, 0.7619, 0.5714, 0.7619, 0.5714, 0.8095, 0.5714, 0.8095, 0.619, 0.7619, 0.619, 0.7619, 0.619, 0.8095, 0.619, 0.8095, 0.6666, 0.7619, 0.6666, 0.7619, 0.6666, 0.8095, 0.6666, 0.8095, 0.7142, 0.7619, 0.7142, 0.7619, 0.7142, 0.8095, 0.7142, 0.8095, 0.7619, 0.7619, 0.7619, 0.7619, 0.7619, 0.8095, 0.7619, 0.8095, 0.8095, 0.7619, 0.8095, 0.7619, 0.8095, 0.8095, 0.8095, 0.8095, 0.8571, 0.7619, 0.8571, 0.7619, 0.8571, 0.8095, 0.8571, 0.8095, 0.9047, 0.7619, 0.9047, 0.7619, 0.9047, 0.8095, 0.9047, 0.8095, 0.9523, 0.7619, 0.9523, 0.8095, 9.998e-05, 0.8571, 9.998e-05, 0.8571, 0.04771, 0.8095, 0.04771, 0.8095, 0.04771, 0.8571, 0.04771, 0.8571, 0.09532, 0.8095, 0.09532, 0.8095, 0.09532, 0.8571, 0.09532, 0.8571, 0.1429, 0.8095, 0.1429, 0.8095, 0.1429, 0.8571, 0.1429, 0.8571, 0.1905, 0.8095, 0.1905, 0.8095, 0.1905, 0.8571, 0.1905, 0.8571, 0.2381, 0.8095, 0.2381, 0.8095, 0.2381, 0.8571, 0.2381, 0.8571, 0.2858, 0.8095, 0.2858, 0.8095, 0.2858, 0.8571, 0.2858, 0.8571, 0.3334, 0.8095, 0.3334, 0.8095, 0.3334, 0.8571, 0.3334, 0.8571, 0.381, 0.8095, 0.381, 0.8095, 0.381, 0.8571, 0.381, 0.8571, 0.4286, 0.8095, 0.4286, 0.8095, 0.4286, 0.8571, 0.4286, 0.8571, 0.4762, 0.8095, 0.4762, 0.8095, 0.4762, 0.8571, 0.4762, 0.8571, 0.5238, 0.8095, 0.5238, 0.8095, 0.5238, 0.8571, 0.5238, 0.8571, 0.5714, 0.8095, 0.5714, 0.8095, 0.5714, 0.8571, 0.5714, 0.8571, 0.619, 0.8095, 0.619, 0.8095, 0.619, 0.8571, 0.619, 0.8571, 0.6666, 0.8095, 0.6666, 0.8095, 0.6666, 0.8571, 0.6666, 0.8571, 0.7142, 0.8095, 0.7142, 0.8095, 0.7142, 0.8571, 0.7142, 0.8571, 0.7619, 0.8095, 0.7619, 0.8095, 0.7619, 0.8571, 0.7619, 0.8571, 0.8095, 0.8095, 0.8095, 0.8095, 0.8095, 0.8571, 0.8095, 0.8571, 0.8571, 0.8095, 0.8571, 0.8095, 0.8571, 0.8571, 0.8571, 0.8571, 0.9047, 0.8095, 0.9047, 0.8095, 0.9047, 0.8571, 0.9047, 0.8571, 0.9523, 0.8095, 0.9523, 0.8571, 9.998e-05, 0.9047, 9.998e-05, 0.9047, 0.04771, 0.8571, 0.04771, 0.8571, 0.04771, 0.9047, 0.04771, 0.9047, 0.09532, 0.8571, 0.09532, 0.8571, 0.09532, 0.9047, 0.09532, 0.9047, 0.1429, 0.8571, 0.1429, 0.8571, 0.1429, 0.9047, 0.1429, 0.9047, 0.1905, 0.8571, 0.1905, 0.8571, 0.1905, 0.9047, 0.1905, 0.9047, 0.2381, 0.8571, 0.2381, 0.8571, 0.2381, 0.9047, 0.2381, 0.9047, 0.2858, 0.8571, 0.2858, 0.8571, 0.2858, 0.9047, 0.2858, 0.9047, 0.3334, 0.8571, 0.3334, 0.8571, 0.3334, 0.9047, 0.3334, 0.9047, 0.381, 0.8571, 0.381, 0.8571, 0.381, 0.9047, 0.381, 0.9047, 0.4286, 0.8571, 0.4286, 0.8571, 0.4286, 0.9047, 0.4286, 0.9047, 0.4762, 0.8571, 0.4762, 0.8571, 0.4762, 0.9047, 0.4762, 0.9047, 0.5238, 0.8571, 0.5238, 0.8571, 0.5238, 0.9047, 0.5238, 0.9047, 0.5714, 0.8571, 0.5714, 0.8571, 0.5714, 0.9047, 0.5714, 0.9047, 0.619, 0.8571, 0.619, 0.8571, 0.619, 0.9047, 0.619, 0.9047, 0.6666, 0.8571, 0.6666, 0.8571, 0.6666, 0.9047, 0.6666, 0.9047, 0.7142, 0.8571, 0.7142, 0.8571, 0.7142, 0.9047, 0.7142, 0.9047, 0.7619, 0.8571, 0.7619, 0.8571, 0.7619, 0.9047, 0.7619, 0.9047, 0.8095, 0.8571, 0.8095, 0.8571, 0.8095, 0.9047, 0.8095, 0.9047, 0.8571, 0.8571, 0.8571, 0.8571, 0.8571, 0.9047, 0.8571, 0.9047, 0.9047, 0.8571, 0.9047, 0.8571, 0.9047, 0.9047, 0.9047, 0.9047, 0.9523, 0.8571, 0.9523, 0.9047, 9.998e-05, 0.9523, 9.998e-05, 0.9523, 0.04771, 0.9047, 0.04771, 0.9047, 0.04771, 0.9523, 0.04771, 0.9523, 0.09532, 0.9047, 0.09532, 0.9047, 0.09532, 0.9523, 0.09532, 0.9523, 0.1429, 0.9047, 0.1429, 0.9047, 0.1429, 0.9523, 0.1429, 0.9523, 0.1905, 0.9047, 0.1905, 0.9047, 0.1905, 0.9523, 0.1905, 0.9523, 0.2381, 0.9047, 0.2381, 0.9047, 0.2381, 0.9523, 0.2381, 0.9523, 0.2858, 0.9047, 0.2858, 0.9047, 0.2858, 0.9523, 0.2858, 0.9523, 0.3334, 0.9047, 0.3334, 0.9047, 0.3334, 0.9523, 0.3334, 0.9523, 0.381, 0.9047, 0.381, 0.9047, 0.381, 0.9523, 0.381, 0.9523, 0.4286, 0.9047, 0.4286, 0.9047, 0.4286, 0.9523, 0.4286, 0.9523, 0.4762, 0.9047, 0.4762, 0.9047, 0.4762, 0.9523, 0.4762, 0.9523, 0.5238, 0.9047, 0.5238, 0.9047, 0.5238, 0.9523, 0.5238, 0.9523, 0.5714, 0.9047, 0.5714, 0.9047, 0.5714, 0.9523, 0.5714, 0.9523, 0.619, 0.9047, 0.619, 0.9047, 0.619, 0.9523, 0.619, 0.9523, 0.6666, 0.9047, 0.6666, 0.9047, 0.6666, 0.9523, 0.6666, 0.9523, 0.7142, 0.9047, 0.7142, 0.9047, 0.7142, 0.9523, 0.7142, 0.9523, 0.7619, 0.9047, 0.7619, 0.9047, 0.7619, 0.9523, 0.7619, 0.9523, 0.8095, 0.9047, 0.8095, 0.9047, 0.8095, 0.9523, 0.8095, 0.9523, 0.8571, 0.9047, 0.8571, 0.9047, 0.8571, 0.9523, 0.8571, 0.9523, 0.9047, 0.9047, 0.9047, 0.9047, 0.9047, 0.9523, 0.9047, 0.9523, 0.9523, 0.9047, 0.9523, 0.9523, 9.998e-05, 0.9999, 9.998e-05, 0.9999, 0.04771, 0.9523, 0.04771, 0.9523, 0.04771, 0.9999, 0.04771, 0.9999, 0.09532, 0.9523, 0.09532, 0.9523, 0.09532, 0.9999, 0.09532, 0.9999, 0.1429, 0.9523, 0.1429, 0.9523, 0.1429, 0.9999, 0.1429, 0.9999, 0.1905, 0.9523, 0.1905, 0.9523, 0.1905, 0.9999, 0.1905, 0.9999, 0.2381, 0.9523, 0.2381, 0.9523, 0.2381, 0.9999, 0.2381, 0.9999, 0.2858, 0.9523, 0.2858, 0.9523, 0.2858, 0.9999, 0.2858, 0.9999, 0.3334, 0.9523, 0.3334, 0.9523, 0.3334, 0.9999, 0.3334, 0.9999, 0.381, 0.9523, 0.381, 0.9523, 0.381, 0.9999, 0.381, 0.9999, 0.4286, 0.9523, 0.4286, 0.9523, 0.4286, 0.9999, 0.4286, 0.9999, 0.4762, 0.9523, 0.4762, 0.9523, 0.4762, 0.9999, 0.4762, 0.9999, 0.5238, 0.9523, 0.5238, 0.9523, 0.5238, 0.9999, 0.5238, 0.9999, 0.5714, 0.9523, 0.5714, 0.9523, 0.5714, 0.9999, 0.5714, 0.9999, 0.619, 0.9523, 0.619, 0.9523, 0.619, 0.9999, 0.619, 0.9999, 0.6666, 0.9523, 0.6666, 0.9523, 0.6666, 0.9999, 0.6666, 0.9999, 0.7142, 0.9523, 0.7142, 0.9523, 0.7142, 0.9999, 0.7142, 0.9999, 0.7619, 0.9523, 0.7619, 0.9523, 0.7619, 0.9999, 0.7619, 0.9999, 0.8095, 0.9523, 0.8095, 0.9523, 0.8095, 0.9999, 0.8095, 0.9999, 0.8571, 0.9523, 0.8571, 0.9523, 0.8571, 0.9999, 0.8571, 0.9999, 0.9047, 0.9523, 0.9047, 0.9523, 0.9047, 0.9999, 0.9047, 0.9999, 0.9523, 0.9523, 0.9523])
me_plane.materials.append(mat_bitmap2tex_preview)
me_plane.use_remesh_preserve_volume = False
me_plane.use_remesh_preserve_attributes = False
me_plane.use_mirror_vertex_groups = False
me_plane.update()
me_cylinder = bpy.data.meshes.new('Cylinder')
me_cylinder.from_pydata([(0.0, 1.0, -2.585), (0.0, 1.0, 2.585), (0.1951, 0.9808, -2.585), (0.1951, 0.9808, 2.585), (0.3827, 0.9239, -2.585), (0.3827, 0.9239, 2.585), (0.5556, 0.8315, -2.585), (0.5556, 0.8315, 2.585), (0.7071, 0.7071, -2.585), (0.7071, 0.7071, 2.585), (0.8315, 0.5556, -2.585), (0.8315, 0.5556, 2.585), (0.9239, 0.3827, -2.585), (0.9239, 0.3827, 2.585), (0.9808, 0.1951, -2.585), (0.9808, 0.1951, 2.585), (1.0, 7.55e-08, -2.585), (1.0, 7.55e-08, 2.585), (0.9808, -0.1951, -2.585), (0.9808, -0.1951, 2.585), (0.9239, -0.3827, -2.585), (0.9239, -0.3827, 2.585), (0.8315, -0.5556, -2.585), (0.8315, -0.5556, 2.585), (0.7071, -0.7071, -2.585), (0.7071, -0.7071, 2.585), (0.5556, -0.8315, -2.585), (0.5556, -0.8315, 2.585), (0.3827, -0.9239, -2.585), (0.3827, -0.9239, 2.585), (0.1951, -0.9808, -2.585), (0.1951, -0.9808, 2.585), (-3.258e-07, -1.0, -2.585), (-3.258e-07, -1.0, 2.585), (-0.1951, -0.9808, -2.585), (-0.1951, -0.9808, 2.585), (-0.3827, -0.9239, -2.585), (-0.3827, -0.9239, 2.585), (-0.5556, -0.8315, -2.585), (-0.5556, -0.8315, 2.585), (-0.7071, -0.7071, -2.585), (-0.7071, -0.7071, 2.585), (-0.8315, -0.5556, -2.585), (-0.8315, -0.5556, 2.585), (-0.9239, -0.3827, -2.585), (-0.9239, -0.3827, 2.585), (-0.9808, -0.1951, -2.585), (-0.9808, -0.1951, 2.585), (-1.0, 9.656e-07, -2.585), (-1.0, 9.656e-07, 2.585), (-0.9808, 0.1951, -2.585), (-0.9808, 0.1951, 2.585), (-0.9239, 0.3827, -2.585), (-0.9239, 0.3827, 2.585), (-0.8315, 0.5556, -2.585), (-0.8315, 0.5556, 2.585), (-0.7071, 0.7071, -2.585), (-0.7071, 0.7071, 2.585), (-0.5556, 0.8315, -2.585), (-0.5556, 0.8315, 2.585), (-0.3827, 0.9239, -2.585), (-0.3827, 0.9239, 2.585), (-0.1951, 0.9808, -2.585), (-0.1951, 0.9808, 2.585)], [], [(0, 1, 3, 2), (2, 3, 5, 4), (4, 5, 7, 6), (6, 7, 9, 8), (8, 9, 11, 10), (10, 11, 13, 12), (12, 13, 15, 14), (14, 15, 17, 16), (16, 17, 19, 18), (18, 19, 21, 20), (20, 21, 23, 22), (22, 23, 25, 24), (24, 25, 27, 26), (26, 27, 29, 28), (28, 29, 31, 30), (30, 31, 33, 32), (32, 33, 35, 34), (34, 35, 37, 36), (36, 37, 39, 38), (38, 39, 41, 40), (40, 41, 43, 42), (42, 43, 45, 44), (44, 45, 47, 46), (46, 47, 49, 48), (48, 49, 51, 50), (50, 51, 53, 52), (52, 53, 55, 54), (54, 55, 57, 56), (56, 57, 59, 58), (58, 59, 61, 60), (60, 61, 63, 62), (62, 63, 1, 0)])
_uv = me_cylinder.uv_layers.new(name='UVMap')
_uv.uv.foreach_set('vector', [1.0, 0.0, 1.0, 1.0, 0.9688, 1.0, 0.9688, 0.0, 0.9688, 0.0, 0.9688, 1.0, 0.9375, 1.0, 0.9375, 0.0, 0.9375, 0.0, 0.9375, 1.0, 0.9062, 1.0, 0.9062, 0.0, 0.9062, 0.0, 0.9062, 1.0, 0.875, 1.0, 0.875, 0.0, 0.875, 0.0, 0.875, 1.0, 0.8438, 1.0, 0.8438, 0.0, 0.8438, 0.0, 0.8438, 1.0, 0.8125, 1.0, 0.8125, 0.0, 0.8125, 0.0, 0.8125, 1.0, 0.7812, 1.0, 0.7812, 0.0, 0.7812, 0.0, 0.7812, 1.0, 0.75, 1.0, 0.75, 0.0, 0.75, 0.0, 0.75, 1.0, 0.7188, 1.0, 0.7188, 0.0, 0.7188, 0.0, 0.7188, 1.0, 0.6875, 1.0, 0.6875, 0.0, 0.6875, 0.0, 0.6875, 1.0, 0.6562, 1.0, 0.6562, 0.0, 0.6562, 0.0, 0.6562, 1.0, 0.625, 1.0, 0.625, 0.0, 0.625, 0.0, 0.625, 1.0, 0.5938, 1.0, 0.5938, 0.0, 0.5938, 0.0, 0.5938, 1.0, 0.5625, 1.0, 0.5625, 0.0, 0.5625, 0.0, 0.5625, 1.0, 0.5312, 1.0, 0.5312, 0.0, 0.5312, 0.0, 0.5312, 1.0, 0.5, 1.0, 0.5, 0.0, 0.5, 0.0, 0.5, 1.0, 0.4688, 1.0, 0.4688, 0.0, 0.4688, 0.0, 0.4688, 1.0, 0.4375, 1.0, 0.4375, 0.0, 0.4375, 0.0, 0.4375, 1.0, 0.4062, 1.0, 0.4062, 0.0, 0.4062, 0.0, 0.4062, 1.0, 0.375, 1.0, 0.375, 0.0, 0.375, 0.0, 0.375, 1.0, 0.3438, 1.0, 0.3438, 0.0, 0.3438, 0.0, 0.3438, 1.0, 0.3125, 1.0, 0.3125, 0.0, 0.3125, 0.0, 0.3125, 1.0, 0.2812, 1.0, 0.2812, 0.0, 0.2812, 0.0, 0.2812, 1.0, 0.25, 1.0, 0.25, 0.0, 0.25, 0.0, 0.25, 1.0, 0.2188, 1.0, 0.2188, 0.0, 0.2188, 0.0, 0.2188, 1.0, 0.1875, 1.0, 0.1875, 0.0, 0.1875, 0.0, 0.1875, 1.0, 0.1562, 1.0, 0.1562, 0.0, 0.1562, 0.0, 0.1562, 1.0, 0.125, 1.0, 0.125, 0.0, 0.125, 0.0, 0.125, 1.0, 0.09375, 1.0, 0.09375, 0.0, 0.09375, 0.0, 0.09375, 1.0, 0.0625, 1.0, 0.0625, 0.0, 0.0625, 0.0, 0.0625, 1.0, 0.03125, 1.0, 0.03125, 0.0, 0.03125, 0.0, 0.03125, 1.0, 0.0, 1.0, 0.0, 0.0])
me_cylinder.materials.append(mat_bitmap2tex_preview)
me_cylinder.use_remesh_preserve_volume = False
me_cylinder.use_remesh_preserve_attributes = False
me_cylinder.use_mirror_vertex_groups = False
me_cylinder.update()

# ---- objects
ob_cube = bpy.data.objects.new('Cube', me_cube)
ob_plane = bpy.data.objects.new('Plane', me_plane)
ob_cylinder = bpy.data.objects.new('Cylinder', me_cylinder)
ob_point = bpy.data.objects.new('Point', light_point)
ob_lamp = bpy.data.objects.new('Lamp', light_lamp)
ob_camera = bpy.data.objects.new('Camera', cam_camera)

# ---- transforms, parenting, visibility, modifiers, constraints
ob_cube.location = (0.9621, -2.15, 0.2727)
ob_cube.lineart.crease_threshold = 0.0
ob_plane.location = (0.0, 0.0, 0.0)
ob_plane.lineart.crease_threshold = 0.0
_m = ob_plane.modifiers.new('Subsurf', 'SUBSURF')
_m.uv_smooth = 'PRESERVE_CORNERS'
_m.subdivision_type = 'SIMPLE'
_m.levels = 3
_m.render_levels = 4
_m.show_only_control_edges = False
_m = ob_plane.modifiers.new('Displace', 'DISPLACE')
_m.mid_level = 0.0
_m.strength = 0.02
ob_cylinder.location = (0.0, 0.0, 0.0)
ob_cylinder.hide_viewport = True
ob_cylinder.lineart.crease_threshold = 0.0
ob_point.location = (0.8665, 0.2198, 2.339)
ob_point.lineart.crease_threshold = 0.0
ob_lamp.location = (4.076, 1.005, 5.904)
ob_lamp.rotation_euler = (0.6503, 0.05522, 1.866)
ob_lamp.lock_rotations_4d = False
ob_lamp.empty_display_type = 'ARROWS'
ob_lamp.color = (0.0, 0.0, 0.0, 0.0)
ob_lamp.lineart.crease_threshold = 0.0
ob_camera.location = (7.481, -6.508, 5.344)
ob_camera.rotation_euler = (1.109, 0.0, 0.8149)
ob_camera.lock_rotations_4d = False
ob_camera.empty_display_type = 'ARROWS'
ob_camera.color = (0.0, 0.0, 0.0, 0.0)
ob_camera.display_type = 'WIRE'
ob_camera.lineart.crease_threshold = 0.0

# ---- collection membership
col_collection_1.objects.link(ob_cube)
col_collection_1.objects.link(ob_plane)
col_collection_1.objects.link(ob_cylinder)
col_collection_1.objects.link(ob_point)
col_collection_1.objects.link(ob_lamp)
col_collection_1.objects.link(ob_camera)

# ---- scene / render settings (as saved in the file)
scene.camera = ob_camera
scene.frame_start = 1; scene.frame_end = 250; scene.frame_set(1)
scene.render.engine = 'CYCLES'
scene.render.resolution_percentage = 50
scene.render.dither_intensity = 0.0
scene.render.use_sequencer = False
scene.cycles.use_denoising = False
scene.cycles.samples = 128
scene.cycles.sampling_pattern = 'TABULATED_SOBOL'
scene.cycles.use_adaptive_sampling = False
scene.cycles.use_light_tree = False
scene.cycles.blur_glossy = 0.0
scene.cycles.sample_clamp_indirect = 0.0
scene.cycles.bake_type = 'NORMAL'
scene.view_settings.view_transform = 'Standard'
bpy.context.view_layer.update()
